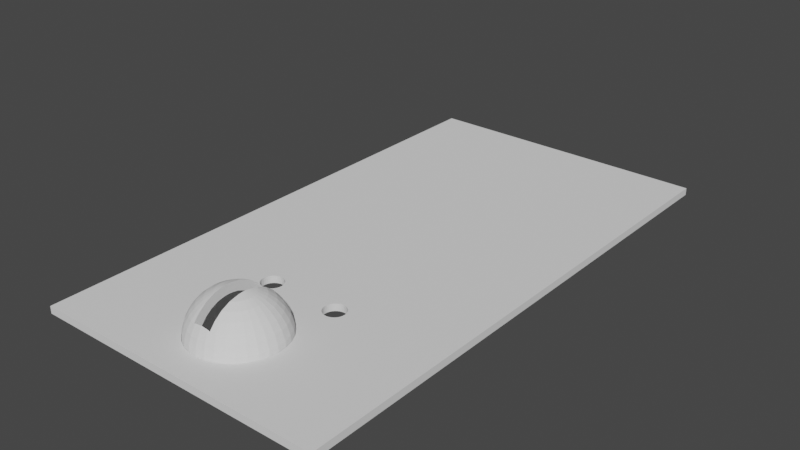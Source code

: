 # Source: panel_sphere.blend  (saved by Blender 3.1.7; exported with 4.5.12 LTS)
import bpy
from mathutils import Matrix  # noqa: F401  (used for matrix-valued properties, if any)

bpy.ops.wm.read_factory_settings(use_empty=True)
scene = bpy.context.scene
scene.name = 'Scene'

# ---- collections
col_collection = bpy.data.collections.new('Collection'); scene.collection.children.link(col_collection)

# ---- world
world_world = bpy.data.worlds.new('World'); scene.world = world_world
world_world.use_nodes = True; world_world.node_tree.nodes.clear()
_N = world_world.node_tree.nodes; _L = world_world.node_tree.links
n0 = _N.new('ShaderNodeOutputWorld'); n0.name = 'World Output'; n0.location = (300, 300)
n1 = _N.new('ShaderNodeBackground'); n1.name = 'Background'; n1.location = (10, 300)
n1.inputs[0].default_value = (0.05088, 0.05088, 0.05088, 1.0)
_L.new(n1.outputs[0], n0.inputs[0])
n0.is_active_output = True
world_world.color = (0.05088, 0.05088, 0.05088)
world_world.use_sun_shadow = False
world_world.sun_shadow_jitter_overblur = 0.0

# ---- meshes
me_sphere_001 = bpy.data.meshes.new('Sphere.001')
me_sphere_001.from_pydata([(-0.2, -0.8, 0.4), (-0.2, 0.8, 0.4), (0.2, -0.8, 0.4), (0.2, 0.8, 0.4), (0.0, 0.8315, 0.5556), (0.0, 0.9239, 0.3827), (0.0, 0.7391, 0.3061), (0.0, 0.7846, 0.1561), (0.0, 0.9808, 0.1951), (0.1622, 0.8155, 0.5556), (0.1802, 0.9061, 0.3827), (0.1442, 0.7249, 0.3061), (0.1531, 0.7696, 0.1561), (0.1913, 0.9619, 0.1951), (0.2126, 0.5133, 0.8315), (0.2165, 0.5226, 0.5657), (0.2706, 0.6533, 0.7071), (0.2546, 0.6145, 0.4445), (0.3182, 0.7682, 0.5556), (0.2828, 0.6828, 0.3061), (0.3536, 0.8536, 0.3827), (0.3753, 0.9061, 0.1951), (0.3003, 0.7249, 0.1561), (0.2126, 0.3182, 0.9239), (0.3087, 0.4619, 0.8315), (0.2469, 0.3696, 0.6652), (0.3143, 0.4703, 0.5657), (0.3928, 0.5879, 0.7071), (0.3696, 0.5531, 0.4445), (0.4619, 0.6913, 0.5556), (0.5133, 0.7682, 0.3827), (0.4106, 0.6145, 0.3061), (0.5449, 0.8155, 0.1951), (0.4359, 0.6524, 0.1561), (0.2165, 0.2165, 0.7391), (0.2706, 0.2706, 0.9239), (0.3928, 0.3928, 0.8315), (0.3143, 0.3143, 0.6652), (0.4, 0.4, 0.5657), (0.5, 0.5, 0.7071), (0.4703, 0.4703, 0.4445), (0.5879, 0.5879, 0.5556), (0.5226, 0.5226, 0.3061), (0.6533, 0.6533, 0.3827), (0.5548, 0.5548, 0.1561), (0.6935, 0.6935, 0.1951), (0.2546, 0.1701, 0.7391), (0.3182, 0.2126, 0.9239), (0.3696, 0.2469, 0.6652), (0.4619, 0.3087, 0.8315), (0.4703, 0.3143, 0.5657), (0.5879, 0.3928, 0.7071), (0.6913, 0.4619, 0.5556), (0.5531, 0.3696, 0.4445), (0.6145, 0.4106, 0.3061), (0.7682, 0.5133, 0.3827), (0.6524, 0.4359, 0.1561), (0.8155, 0.5449, 0.1951), (0.3536, 0.1464, 0.9239), (0.2828, 0.1172, 0.7391), (0.4106, 0.1701, 0.6652), (0.5133, 0.2126, 0.8315), (0.6533, 0.2706, 0.7071), (0.5226, 0.2165, 0.5657), (0.7682, 0.3182, 0.5556), (0.6145, 0.2546, 0.4445), (0.6828, 0.2828, 0.3061), (0.8536, 0.3536, 0.3827), (0.7249, 0.3003, 0.1561), (0.9061, 0.3753, 0.1951), (0.3753, 0.07466, 0.9239), (0.3003, 0.05973, 0.7391), (0.5449, 0.1084, 0.8315), (0.4359, 0.08671, 0.6652), (0.6935, 0.1379, 0.7071), (0.5548, 0.1104, 0.5657), (0.6524, 0.1298, 0.4445), (0.8155, 0.1622, 0.5556), (0.7249, 0.1442, 0.3061), (0.9061, 0.1802, 0.3827), (0.7696, 0.1531, 0.1561), (0.9619, 0.1913, 0.1951), (0.3061, -9.671e-08, 0.7391), (0.3827, -1.209e-07, 0.9239), (0.4445, -9.075e-08, 0.6652), (0.5556, -1.134e-07, 0.8315), (0.5657, -3.711e-08, 0.5657), (0.7071, -4.638e-08, 0.7071), (0.6652, -7.287e-08, 0.4445), (0.8315, -9.109e-08, 0.5556), (0.7391, -1.326e-08, 0.3061), (0.9239, -1.658e-08, 0.3827), (0.7846, -7.287e-08, 0.1561), (0.9808, -9.109e-08, 0.1951), (1.0, -1.656e-07, -4.371e-08), (0.3753, -0.07466, 0.9239), (0.3003, -0.05973, 0.7391), (0.5449, -0.1084, 0.8315), (0.4359, -0.08671, 0.6652), (0.6935, -0.1379, 0.7071), (0.5548, -0.1104, 0.5657), (0.6524, -0.1298, 0.4445), (0.8155, -0.1622, 0.5556), (0.7249, -0.1442, 0.3061), (0.9061, -0.1802, 0.3827), (0.7696, -0.1531, 0.1561), (0.9619, -0.1913, 0.1951), (0.2828, -0.1172, 0.7391), (0.3536, -0.1464, 0.9239), (0.4106, -0.1701, 0.6652), (0.5133, -0.2126, 0.8315), (0.5226, -0.2165, 0.5657), (0.6533, -0.2706, 0.7071), (0.6145, -0.2546, 0.4445), (0.7682, -0.3182, 0.5556), (0.8536, -0.3536, 0.3827), (0.6828, -0.2828, 0.3061), (0.7249, -0.3003, 0.1561), (0.9061, -0.3753, 0.1951), (0.2546, -0.1701, 0.7391), (0.3182, -0.2126, 0.9239), (0.3696, -0.2469, 0.6652), (0.4619, -0.3087, 0.8315), (0.4703, -0.3143, 0.5657), (0.5879, -0.3928, 0.7071), (0.6913, -0.4619, 0.5556), (0.5531, -0.3696, 0.4445), (0.7682, -0.5133, 0.3827), (0.6145, -0.4106, 0.3061), (0.6524, -0.4359, 0.1561), (0.8155, -0.5449, 0.1951), (0.2165, -0.2165, 0.7391), (0.2706, -0.2706, 0.9239), (0.3143, -0.3143, 0.6652), (0.3928, -0.3928, 0.8315), (0.5, -0.5, 0.7071), (0.4, -0.4, 0.5657), (0.5879, -0.5879, 0.5556), (0.4703, -0.4703, 0.4445), (0.6533, -0.6533, 0.3827), (0.5226, -0.5226, 0.3061), (0.6935, -0.6935, 0.1951), (0.5548, -0.5548, 0.1561), (0.2126, -0.3182, 0.9239), (0.3087, -0.4619, 0.8315), (0.2469, -0.3696, 0.6652), (0.3143, -0.4703, 0.5657), (0.3928, -0.5879, 0.7071), (0.4619, -0.6913, 0.5556), (0.3696, -0.5531, 0.4445), (0.5133, -0.7682, 0.3827), (0.4106, -0.6145, 0.3061), (0.4359, -0.6524, 0.1561), (0.5449, -0.8155, 0.1951), (0.2126, -0.5133, 0.8315), (0.2165, -0.5226, 0.5657), (0.2706, -0.6533, 0.7071), (0.3182, -0.7682, 0.5556), (0.2546, -0.6145, 0.4445), (0.3536, -0.8536, 0.3827), (0.2828, -0.6828, 0.3061), (0.3753, -0.9061, 0.1951), (0.3003, -0.7249, 0.1561), (0.1622, -0.8155, 0.5556), (0.1442, -0.7249, 0.3061), (0.1802, -0.9061, 0.3827), (0.1531, -0.7696, 0.1561), (0.1913, -0.9619, 0.1951), (-1.275e-08, -0.8315, 0.5556), (1.364e-08, -0.7391, 0.3061), (1.706e-08, -0.9239, 0.3827), (-7.235e-08, -0.9808, 0.1951), (-5.788e-08, -0.7846, 0.1561), (-2.661e-07, -1.0, -4.371e-08), (-0.1622, -0.8155, 0.5556), (-0.1442, -0.7249, 0.3061), (-0.1802, -0.9061, 0.3827), (-0.1531, -0.7696, 0.1561), (-0.1913, -0.9619, 0.1951), (-0.2126, -0.5133, 0.8315), (-0.2706, -0.6533, 0.7071), (-0.2165, -0.5226, 0.5657), (-0.3182, -0.7682, 0.5556), (-0.2546, -0.6145, 0.4445), (-0.3536, -0.8536, 0.3827), (-0.2828, -0.6828, 0.3061), (-0.3003, -0.7249, 0.1561), (-0.3753, -0.9061, 0.1951), (-0.2126, -0.3182, 0.9239), (-0.3087, -0.4619, 0.8315), (-0.2469, -0.3696, 0.6652), (-0.3143, -0.4703, 0.5657), (-0.3928, -0.5879, 0.7071), (-0.4619, -0.6913, 0.5556), (-0.3696, -0.5531, 0.4445), (-0.4106, -0.6145, 0.3061), (-0.5133, -0.7682, 0.3827), (-0.4359, -0.6524, 0.1561), (-0.5449, -0.8155, 0.1951), (-0.2706, -0.2706, 0.9239), (-0.2165, -0.2165, 0.7391), (-0.3928, -0.3928, 0.8315), (-0.3143, -0.3143, 0.6652), (-0.5, -0.5, 0.7071), (-0.4, -0.4, 0.5657), (-0.4703, -0.4703, 0.4445), (-0.5879, -0.5879, 0.5556), (-0.5226, -0.5226, 0.3061), (-0.6533, -0.6533, 0.3827), (-0.5548, -0.5548, 0.1561), (-0.6935, -0.6935, 0.1951), (-0.3182, -0.2126, 0.9239), (-0.2546, -0.1701, 0.7391), (-0.4619, -0.3087, 0.8315), (-0.3696, -0.2469, 0.6652), (-0.4703, -0.3143, 0.5657), (-0.5879, -0.3928, 0.7071), (-0.5531, -0.3696, 0.4445), (-0.6913, -0.4619, 0.5556), (-0.6145, -0.4106, 0.3061), (-0.7682, -0.5133, 0.3827), (-0.6524, -0.4359, 0.1561), (-0.8155, -0.5449, 0.1951), (-0.3536, -0.1464, 0.9239), (-0.2828, -0.1172, 0.7391), (-0.5133, -0.2126, 0.8315), (-0.4106, -0.1701, 0.6652), (-0.5226, -0.2165, 0.5657), (-0.6533, -0.2706, 0.7071), (-0.6145, -0.2546, 0.4445), (-0.7682, -0.3182, 0.5556), (-0.6828, -0.2828, 0.3061), (-0.8536, -0.3536, 0.3827), (-0.9061, -0.3753, 0.1951), (-0.7249, -0.3003, 0.1561), (-0.3003, -0.05973, 0.7391), (-0.3753, -0.07466, 0.9239), (-0.4359, -0.08671, 0.6652), (-0.5449, -0.1084, 0.8315), (-0.6935, -0.1379, 0.7071), (-0.5548, -0.1104, 0.5657), (-0.6524, -0.1298, 0.4445), (-0.8155, -0.1622, 0.5556), (-0.7249, -0.1442, 0.3061), (-0.9061, -0.1802, 0.3827), (-0.9619, -0.1913, 0.1951), (-0.7696, -0.1531, 0.1561), (-0.3061, -3.711e-08, 0.7391), (-0.3827, -4.638e-08, 0.9239), (-0.4445, 4.617e-09, 0.6652), (-0.5556, 5.771e-09, 0.8315), (-0.5657, -7.287e-08, 0.5657), (-0.7071, -9.109e-08, 0.7071), (-0.6652, -3.711e-08, 0.4445), (-0.8315, -4.638e-08, 0.5556), (-0.7391, -1.344e-09, 0.3061), (-0.9239, -1.68e-09, 0.3827), (-0.7846, 5.826e-08, 0.1561), (-0.9808, 7.283e-08, 0.1951), (-0.3753, 0.07466, 0.9239), (-0.3003, 0.05973, 0.7391), (-0.4359, 0.08671, 0.6652), (-0.5449, 0.1084, 0.8315), (-0.6935, 0.1379, 0.7071), (-0.5548, 0.1104, 0.5657), (-0.6524, 0.1298, 0.4445), (-0.8155, 0.1622, 0.5556), (-0.9061, 0.1802, 0.3827), (-0.7249, 0.1442, 0.3061), (-0.7696, 0.1531, 0.1561), (-0.9619, 0.1913, 0.1951), (-0.3536, 0.1464, 0.9239), (-0.2828, 0.1172, 0.7391), (-0.4106, 0.1701, 0.6652), (-0.5133, 0.2126, 0.8315), (-0.6533, 0.2706, 0.7071), (-0.5226, 0.2165, 0.5657), (-0.7682, 0.3182, 0.5556), (-0.6145, 0.2546, 0.4445), (-0.6828, 0.2828, 0.3061), (-0.8536, 0.3536, 0.3827), (-0.7249, 0.3003, 0.1561), (-0.9061, 0.3753, 0.1951), (-0.3182, 0.2126, 0.9239), (-0.2546, 0.1701, 0.7391), (-0.4619, 0.3087, 0.8315), (-0.3696, 0.2469, 0.6652), (-0.5879, 0.3928, 0.7071), (-0.4703, 0.3143, 0.5657), (-0.5531, 0.3696, 0.4445), (-0.6913, 0.4619, 0.5556), (-0.7682, 0.5133, 0.3827), (-0.6145, 0.4106, 0.3061), (-0.6524, 0.4359, 0.1561), (-0.8155, 0.5449, 0.1951), (-0.2706, 0.2706, 0.9239), (-0.2165, 0.2165, 0.7391), (-0.3928, 0.3928, 0.8315), (-0.3143, 0.3143, 0.6652), (-0.5, 0.5, 0.7071), (-0.4, 0.4, 0.5657), (-0.4703, 0.4703, 0.4445), (-0.5879, 0.5879, 0.5556), (-0.5226, 0.5226, 0.3061), (-0.6533, 0.6533, 0.3827), (-0.5548, 0.5548, 0.1561), (-0.6935, 0.6935, 0.1951), (-0.2126, 0.3182, 0.9239), (-0.2469, 0.3696, 0.6652), (-0.3087, 0.4619, 0.8315), (-0.3143, 0.4703, 0.5657), (-0.3928, 0.5879, 0.7071), (-0.3696, 0.5531, 0.4445), (-0.4619, 0.6913, 0.5556), (-0.4106, 0.6145, 0.3061), (-0.5133, 0.7682, 0.3827), (-0.5449, 0.8155, 0.1951), (-0.4359, 0.6524, 0.1561), (-0.2126, 0.5133, 0.8315), (-0.2706, 0.6533, 0.7071), (-0.2165, 0.5226, 0.5657), (-0.2546, 0.6145, 0.4445), (-0.3182, 0.7682, 0.5556), (-0.2828, 0.6828, 0.3061), (-0.3536, 0.8536, 0.3827), (-0.3753, 0.9061, 0.1951), (-0.3003, 0.7249, 0.1561), (-0.1622, 0.8155, 0.5556), (-0.1802, 0.9061, 0.3827), (-0.1442, 0.7249, 0.3061), (-0.1531, 0.7696, 0.1561), (-0.1913, 0.9619, 0.1951), (5.386e-07, 1.0, 0.0), (-2.661e-07, -1.0, -3.675e-06), (-0.6652, 0.4445, 0.0), (-3.897e-06, -1.0, -4.371e-08), (0.1561, 0.7846, 0.0), (-0.9808, 0.1951, 0.0), (-0.4445, -0.6652, 0.0), (0.1951, 0.9808, 0.0), (0.6652, -0.4445, 0.0), (1.0, -2.543e-06, 0.0), (1.0, -2.586e-06, -4.371e-08), (0.9808, -0.1951, 0.0), (-0.7391, 0.3061, 0.0), (-0.9239, 0.3827, 0.0), (-0.1951, -0.9808, 0.0), (-0.3061, -0.7391, 0.0), (0.7391, -0.3061, 0.0), (0.4445, 0.6652, 0.0), (-0.3827, -0.9239, 0.0), (-0.5657, 0.5657, 0.0), (0.3061, 0.7391, 0.0), (0.9239, -0.3827, 0.0), (0.3827, 0.9239, 0.0), (0.5657, -0.5657, 0.0), (-0.5657, -0.5657, 0.0), (-0.8315, 0.5556, 0.0), (0.5657, 0.5657, 0.0), (-0.5556, -0.8315, 0.0), (-0.4445, 0.6652, 0.0), (0.8315, -0.5556, 0.0), (0.4445, -0.6652, 0.0), (0.5556, 0.8315, 0.0), (-0.6652, -0.4445, 0.0), (-0.7071, 0.7071, 0.0), (0.6652, 0.4445, 0.0), (-0.3061, 0.7391, 0.0), (0.3061, -0.7391, 0.0), (0.7071, -0.7071, 0.0), (0.7071, 0.7071, 0.0), (-0.7071, -0.7071, 0.0), (-0.5556, 0.8315, 0.0), (-0.7391, -0.3061, 0.0), (0.7391, 0.3061, 0.0), (-0.1561, 0.7846, 0.0), (0.1561, -0.7846, 0.0), (-0.8315, -0.5556, 0.0), (-0.7846, -0.1561, 0.0), (0.5556, -0.8315, 0.0), (-0.3827, 0.9239, 0.0), (0.8315, 0.5556, 0.0), (0.7846, 0.1561, 0.0), (4.309e-07, 0.8, 0.0), (-2.129e-07, -0.8, 0.0), (-0.8, 3.086e-07, 0.0), (0.3827, -0.9239, 0.0), (-0.1951, 0.9808, 0.0), (0.9239, 0.3827, 0.0), (-0.9239, -0.3827, 0.0), (0.8, -1.325e-07, 0.0), (-0.1561, -0.7846, 0.0), (-0.7846, 0.1561, 0.0), (-0.9808, -0.1951, 0.0), (0.1951, -0.9808, 0.0), (1.0, -1.656e-07, -2.464e-06), (0.9808, 0.1951, 0.0), (1.0, 2.211e-06, 0.0), (1.0, 2.255e-06, -4.371e-08), (0.8, -1.668e-07, 0.0), (0.7846, -0.1561, 0.0), (-3.853e-06, -1.0, 0.0), (-1.0, 3.858e-07, 0.0), (3.321e-06, -1.0, 0.0), (3.365e-06, -1.0, -4.371e-08), (0.0, 0.8, 0.5939), (0.2, 0.5276, 0.5657), (-0.2, -0.2993, 0.7103), (-0.2, -0.4828, 0.8491), (-0.2, -0.5171, 0.8315), (-0.2, -0.3946, 0.6652), (0.1591, 0.8, 0.5748), (-0.2, -0.4828, 0.601), (0.2, 0.6311, 0.4445), (0.2, 0.6558, 0.4), (0.1344, 0.6757, 0.4), (0.2, 0.5171, 0.8315), (0.2, 0.4828, 0.8491), (-0.2, -0.2, 0.7462), (-0.2, -0.6747, 0.7071), (-0.2, -0.23, 0.7391), (0.2, 0.3946, 0.6652), (0.2, 0.2993, 0.7103), (0.2, 0.4828, 0.601), (-0.1591, -0.8, 0.5748), (0.2, 0.6747, 0.7071), (-0.2, -0.1336, 0.759), (0.2, 0.23, 0.7391), (0.2, 0.2, 0.7462), (-0.2, -0.8, 0.5603), (-0.2, -0.08284, 0.7663), (0.2, 0.8, 0.5603), (0.2, 0.1336, 0.759), (-0.2, -0.2993, 0.9308), (-0.2, -0.3249, 0.9239), (-0.2, -0.03978, 0.7701), (0.2, 0.3249, 0.9239), (0.2, 0.2993, 0.9308), (0.2, 0.08284, 0.7663), (-0.2, -0.2, 0.9542), (-0.2, -5.186e-08, 0.7713), (0.2, 0.03978, 0.7701), (0.2, 0.2, 0.9542), (-0.2, -0.1336, 0.967), (-0.2, 0.03978, 0.7701), (0.2, -6.72e-08, 0.7713), (0.2, 0.1336, 0.967), (-0.2, -0.08284, 0.9743), (-0.2, 0.08284, 0.7663), (0.2, -0.03978, 0.7701), (0.2, 0.08284, 0.9743), (-0.2, -0.03978, 0.9781), (-0.2, 0.1336, 0.759), (0.2, -0.08284, 0.7663), (0.2, 0.03978, 0.9781), (-0.2, -7.178e-08, 0.9793), (-0.2, 0.2, 0.7462), (0.2, -0.1336, 0.759), (0.2, -7.01e-08, 0.9793), (-0.2, 0.03978, 0.9781), (-0.2, 0.23, 0.7391), (0.2, -0.2, 0.7462), (0.2, -0.03978, 0.9781), (-0.2, 0.08284, 0.9743), (-0.2, 0.2993, 0.7103), (0.2, -0.2993, 0.7103), (0.2, -0.08284, 0.9743), (0.2, -0.23, 0.7391), (-0.2, 0.1336, 0.967), (-0.2, 0.4828, 0.601), (-0.2, 0.3946, 0.6652), (0.2, -0.1336, 0.967), (-0.2, 0.2, 0.9542), (0.2, -0.3946, 0.6652), (0.2, -0.2, 0.9542), (-0.2, 0.2993, 0.9308), (-0.2, 0.5276, 0.5657), (0.2, -0.4828, 0.601), (0.2, -0.2993, 0.9308), (-0.2, 0.6311, 0.4445), (-0.2, 0.3249, 0.9239), (0.2, -0.5276, 0.5657), (0.2, -0.3249, 0.9239), (-0.2, 0.4828, 0.8491), (0.2, -0.6311, 0.4445), (-0.1344, 0.6757, 0.4), (0.2, -0.4828, 0.8491), (-0.2, 0.6558, 0.4), (-0.2, 0.5171, 0.8315), (0.0, 0.6889, 0.4), (0.1344, -0.6757, 0.4), (0.2, -0.5171, 0.8315), (0.2, -0.6558, 0.4), (-0.2, 0.6747, 0.7071), (-2.534e-09, -0.6889, 0.4), (0.2, -0.6747, 0.7071), (-0.2, 0.8, 0.5603), (-0.1591, 0.8, 0.5748), (-0.1344, -0.6757, 0.4), (0.2, -0.8, 0.5603), (0.1591, -0.8, 0.5748), (-0.2, -0.5276, 0.5657), (-0.2, -0.6311, 0.4445), (2.336e-09, -0.8, 0.5939), (-0.2, -0.6558, 0.4)], [], [(9, 4, 405, 411), (5, 4, 9, 10), (8, 5, 10, 13), (8, 13, 339, 332), (416, 417, 14), (416, 14, 16, 425), (16, 18, 9, 411, 431, 425), (10, 9, 18, 20), (13, 10, 20, 21), (13, 21, 354, 339), (21, 20, 30, 32), (21, 32, 363, 354), (436, 437, 23), (23, 24, 14, 417, 436), (16, 14, 24, 27), (18, 16, 27, 29), (20, 18, 29, 30), (27, 24, 36, 39), (29, 27, 39, 41), (30, 29, 41, 43), (32, 30, 43, 45), (32, 45, 370, 363), (442, 35, 23, 437), (24, 23, 35, 36), (370, 45, 57, 381), (47, 35, 442, 446), (36, 35, 47, 49), (39, 36, 49, 51), (41, 39, 51, 52), (43, 41, 52, 55), (45, 43, 55, 57), (51, 49, 61, 62), (52, 51, 62, 64), (55, 52, 64, 67), (57, 55, 67, 69), (381, 57, 69, 388), (58, 47, 446, 450), (49, 47, 58, 61), (388, 69, 81, 396), (70, 58, 450, 454), (61, 58, 70, 72), (62, 61, 72, 74), (64, 62, 74, 77), (67, 64, 77, 79), (69, 67, 79, 81), (77, 74, 87, 89), (79, 77, 89, 91), (81, 79, 91, 93), (397, 396, 81, 93, 94, 398), (94, 395, 398), (83, 70, 454, 458), (72, 70, 83, 85), (74, 72, 85, 87), (395, 94, 342), (95, 83, 458, 462), (85, 83, 95, 97), (87, 85, 97, 99), (89, 87, 99, 102), (91, 89, 102, 104), (93, 91, 104, 106), (94, 93, 106, 343, 341, 342), (104, 102, 114, 115), (106, 104, 115, 118), (343, 106, 118, 353), (108, 95, 462, 466), (97, 95, 108, 110), (99, 97, 110, 112), (102, 99, 112, 114), (120, 108, 466, 471), (110, 108, 120, 122), (112, 110, 122, 124), (114, 112, 124, 125), (115, 114, 125, 127), (118, 115, 127, 130), (353, 118, 130, 361), (127, 125, 137, 139), (130, 127, 139, 141), (361, 130, 141, 369), (132, 120, 471, 474), (122, 120, 132, 134), (124, 122, 134, 135), (125, 124, 135, 137), (134, 132, 143, 144), (135, 134, 144, 147), (137, 135, 147, 148), (139, 137, 148, 150), (141, 139, 150, 153), (369, 141, 153, 379), (143, 132, 474, 478), (153, 150, 159, 161), (379, 153, 161, 386), (482, 143, 478), (154, 144, 143, 482, 486), (147, 144, 154, 156), (148, 147, 156, 157), (150, 148, 157, 159), (491, 154, 486), (495, 156, 154, 491), (500, 163, 157, 156, 495, 499), (159, 157, 163, 165), (161, 159, 165, 167), (386, 161, 167, 394), (167, 165, 170, 171), (403, 394, 167, 171, 173, 404), (173, 333, 404), (503, 168, 163, 500), (165, 163, 168, 170), (424, 174, 168, 503), (170, 168, 174, 176), (171, 170, 176, 178), (173, 171, 178, 346, 401, 335), (333, 173, 335), (346, 178, 187, 350), (179, 409, 408), (179, 180, 419, 409), (180, 182, 174, 424, 429, 419), (176, 174, 182, 184), (178, 176, 184, 187), (182, 180, 192, 193), (184, 182, 193, 196), (187, 184, 196, 198), (350, 187, 198, 359), (188, 434, 433), (408, 434, 188, 189, 179), (180, 179, 189, 192), (439, 199, 188, 433), (189, 188, 199, 201), (192, 189, 201, 203), (193, 192, 203, 206), (196, 193, 206, 208), (198, 196, 208, 210), (359, 198, 210, 371), (206, 203, 216, 218), (208, 206, 218, 220), (210, 208, 220, 222), (371, 210, 222, 377), (443, 211, 199, 439), (201, 199, 211, 213), (203, 201, 213, 216), (447, 223, 211, 443), (213, 211, 223, 225), (216, 213, 225, 228), (218, 216, 228, 230), (220, 218, 230, 232), (222, 220, 232, 233), (377, 222, 233, 389), (232, 230, 242, 244), (233, 232, 244, 245), (389, 233, 245, 393), (451, 236, 223, 447), (225, 223, 236, 238), (228, 225, 238, 239), (230, 228, 239, 242), (455, 248, 236, 451), (238, 236, 248, 250), (239, 238, 250, 252), (242, 239, 252, 254), (244, 242, 254, 256), (245, 244, 256, 258), (393, 245, 258, 402), (256, 254, 266, 267), (258, 256, 267, 270), (258, 270, 337, 402), (459, 259, 248, 455), (250, 248, 259, 262), (252, 250, 262, 263), (254, 252, 263, 266), (262, 259, 271, 274), (263, 262, 274, 275), (266, 263, 275, 277), (267, 266, 277, 280), (270, 267, 280, 282), (270, 282, 345, 337), (271, 259, 459, 463), (282, 280, 291, 294), (282, 294, 357, 345), (283, 271, 463, 468), (274, 271, 283, 285), (275, 274, 285, 287), (277, 275, 287, 290), (280, 277, 290, 291), (287, 285, 297, 299), (290, 287, 299, 302), (291, 290, 302, 304), (294, 291, 304, 306), (294, 306, 365, 357), (295, 283, 468, 472), (285, 283, 295, 297), (365, 306, 316, 372), (307, 295, 472, 475), (297, 295, 307, 309), (299, 297, 309, 311), (302, 299, 311, 313), (304, 302, 313, 315), (306, 304, 315, 316), (311, 309, 318, 319), (313, 311, 319, 322), (315, 313, 322, 324), (316, 315, 324, 325), (372, 316, 325, 380), (307, 475, 480), (318, 309, 307, 480, 483), (380, 325, 331, 387), (318, 483, 488), (319, 318, 488, 493), (327, 322, 319, 493, 496, 497), (324, 322, 327, 328), (325, 324, 328, 331), (4, 327, 497, 405), (328, 327, 4, 5), (331, 328, 5, 8), (387, 331, 8, 332), (489, 6, 11, 415), (7, 12, 11, 6), (336, 12, 7, 383), (406, 15, 423), (17, 15, 406, 413), (415, 11, 19, 17, 413, 414), (12, 22, 19, 11), (352, 22, 12, 336), (22, 33, 31, 19), (349, 33, 22, 352), (421, 25, 422), (15, 26, 25, 421, 423), (15, 17, 28, 26), (19, 31, 28, 17), (26, 38, 37, 25), (28, 40, 38, 26), (28, 31, 42, 40), (33, 44, 42, 31), (358, 44, 33, 349), (427, 34, 428), (422, 25, 37, 34, 427), (56, 44, 358, 366), (428, 34, 46, 432), (37, 48, 46, 34), (38, 50, 48, 37), (40, 53, 50, 38), (42, 54, 53, 40), (44, 56, 54, 42), (50, 63, 60, 48), (53, 65, 63, 50), (54, 66, 65, 53), (56, 68, 66, 54), (68, 56, 366, 374), (432, 46, 59, 438), (48, 60, 59, 46), (80, 68, 374, 382), (438, 59, 71, 441), (60, 73, 71, 59), (63, 75, 73, 60), (65, 76, 75, 63), (66, 78, 76, 65), (68, 80, 78, 66), (76, 88, 86, 75), (78, 90, 88, 76), (80, 92, 90, 78), (390, 92, 80, 382), (441, 71, 82, 445), (73, 84, 82, 71), (75, 86, 84, 73), (445, 82, 96, 449), (84, 98, 96, 82), (86, 100, 98, 84), (88, 101, 100, 86), (90, 103, 101, 88), (92, 105, 103, 90), (105, 92, 390, 399, 400), (103, 116, 113, 101), (105, 117, 116, 103), (348, 117, 105, 400), (449, 96, 107, 453), (98, 109, 107, 96), (100, 111, 109, 98), (101, 113, 111, 100), (453, 107, 119, 457), (109, 121, 119, 107), (111, 123, 121, 109), (123, 111, 113, 126), (116, 128, 126, 113), (117, 129, 128, 116), (340, 129, 117, 348), (138, 126, 128, 140), (129, 142, 140, 128), (355, 142, 129, 340), (457, 119, 131, 461), (121, 133, 131, 119), (123, 136, 133, 121), (123, 126, 138, 136), (131, 133, 145, 465, 467), (136, 146, 145, 133), (138, 149, 146, 136), (140, 151, 149, 138), (142, 152, 151, 140), (152, 142, 355, 362), (461, 131, 467), (152, 162, 160, 151), (162, 152, 362, 368), (465, 145, 473), (145, 146, 155, 477, 473), (149, 158, 155, 146), (151, 160, 158, 149), (477, 155, 481), (155, 158, 484, 481), (158, 160, 164, 490, 492, 484), (162, 166, 164, 160), (166, 162, 368, 376), (166, 172, 169, 164), (384, 172, 166, 376), (164, 169, 494, 490), (169, 175, 498, 494), (172, 177, 175, 169), (391, 177, 172, 384), (347, 186, 177, 391), (181, 412, 501), (502, 183, 181, 501), (175, 185, 183, 502, 504, 498), (177, 186, 185, 175), (191, 181, 183, 194), (185, 195, 194, 183), (186, 197, 195, 185), (338, 197, 186, 347), (190, 407, 410), (190, 410, 412, 181, 191), (200, 418, 420), (200, 420, 407, 190, 202), (191, 204, 202, 190), (204, 191, 194, 205), (205, 194, 195, 207), (197, 209, 207, 195), (356, 209, 197, 338), (205, 217, 215, 204), (207, 219, 217, 205), (209, 221, 219, 207), (364, 221, 209, 356), (200, 212, 426, 418), (202, 214, 212, 200), (204, 215, 214, 202), (212, 224, 430, 426), (214, 226, 224, 212), (215, 227, 226, 214), (217, 229, 227, 215), (219, 231, 229, 217), (221, 234, 231, 219), (373, 234, 221, 364), (231, 243, 241, 229), (234, 246, 243, 231), (378, 246, 234, 373), (224, 235, 435, 430), (226, 237, 235, 224), (227, 240, 237, 226), (229, 241, 240, 227), (235, 247, 440, 435), (237, 249, 247, 235), (240, 251, 249, 237), (241, 253, 251, 240), (243, 255, 253, 241), (246, 257, 255, 243), (385, 257, 246, 378), (255, 268, 265, 253), (257, 269, 268, 255), (392, 269, 257, 385), (247, 260, 444, 440), (249, 261, 260, 247), (251, 264, 261, 249), (253, 265, 264, 251), (261, 273, 272, 260), (264, 276, 273, 261), (265, 278, 276, 264), (268, 279, 278, 265), (269, 281, 279, 268), (344, 281, 269, 392), (260, 272, 448, 444), (281, 293, 292, 279), (334, 293, 281, 344), (272, 284, 452, 448), (273, 286, 284, 272), (276, 288, 286, 273), (276, 278, 289, 288), (279, 292, 289, 278), (288, 300, 298, 286), (289, 301, 300, 288), (289, 292, 303, 301), (293, 305, 303, 292), (351, 305, 293, 334), (284, 296, 456, 452), (286, 298, 296, 284), (360, 317, 305, 351), (296, 460, 456), (460, 296, 298, 308, 464), (300, 310, 308, 298), (301, 312, 310, 300), (303, 314, 312, 301), (305, 317, 314, 303), (470, 308, 310, 320, 469), (312, 321, 320, 310), (314, 323, 321, 312), (317, 326, 323, 314), (367, 326, 317, 360), (308, 470, 464), (375, 330, 326, 367), (320, 476, 469), (476, 320, 321, 479), (321, 323, 329, 485, 487, 479), (326, 330, 329, 323), (485, 329, 6, 489), (330, 7, 6, 329), (383, 7, 330, 375), (398, 395, 342, 341, 397), (403, 404, 333, 335, 401), (380, 387, 332, 339, 354, 363, 370, 381, 388, 396, 397, 390, 382, 374, 366, 358, 349, 352, 336, 383, 375, 367, 360, 351, 334, 344, 392, 385, 378, 373, 364, 356, 338, 347, 391, 384, 376, 368, 362, 355, 340, 348, 400, 399, 341, 343, 353, 361, 369, 379, 386, 394, 403, 401, 346, 350, 359, 371, 377, 389, 393, 402, 337, 345, 357, 365, 372), (341, 399, 390, 397), (479, 487, 1, 496, 493, 488, 483, 480, 475, 472, 468, 463, 459, 455, 451, 447, 443, 439, 433, 434, 408, 409, 419, 429, 0, 504, 502, 501, 412, 410, 407, 420, 418, 426, 430, 435, 440, 444, 448, 452, 456, 460, 464, 470, 469, 476), (496, 1, 3, 431, 411, 405, 497), (492, 2, 499, 495, 491, 486, 482, 478, 474, 471, 466, 462, 458, 454, 450, 446, 442, 437, 436, 417, 416, 425, 431, 3, 414, 413, 406, 423, 421, 422, 427, 428, 432, 438, 441, 445, 449, 453, 457, 461, 467, 465, 473, 477, 481, 484), (2, 0, 429, 424, 503, 500, 499), (414, 3, 1, 487, 485, 489, 415), (504, 0, 2, 492, 490, 494, 498)])
_uv = me_sphere_001.uv_layers.new(name='UVMap')
_uv.uv.foreach_set('vector', [0.7188, 0.6875, 0.75, 0.6875, 0.75, 0.7033, 0.7188, 0.6954, 0.75, 0.625, 0.75, 0.6875, 0.7188, 0.6875, 0.7188, 0.625, 0.75, 0.5625, 0.75, 0.625, 0.7188, 0.625, 0.7188, 0.5625, 0.75, 0.5625, 0.7188, 0.5625, 0.7188, 0.5, 0.75, 0.5, 0.6913, 0.8125, 0.6875, 0.8244, 0.6875, 0.8125, 0.6913, 0.8125, 0.6875, 0.8125, 0.6875, 0.75, 0.7041, 0.75, 0.6875, 0.75, 0.6875, 0.6875, 0.7188, 0.6875, 0.7188, 0.6954, 0.711, 0.6894, 0.7041, 0.75, 0.7188, 0.625, 0.7188, 0.6875, 0.6875, 0.6875, 0.6875, 0.625, 0.7188, 0.5625, 0.7188, 0.625, 0.6875, 0.625, 0.6875, 0.5625, 0.7188, 0.5625, 0.6875, 0.5625, 0.6875, 0.5, 0.7188, 0.5, 0.6875, 0.5625, 0.6875, 0.625, 0.6562, 0.625, 0.6562, 0.5625, 0.6875, 0.5625, 0.6562, 0.5625, 0.6562, 0.5, 0.6875, 0.5, 0.6622, 0.875, 0.6562, 0.8826, 0.6562, 0.875, 0.6562, 0.875, 0.6562, 0.8125, 0.6875, 0.8125, 0.6875, 0.8244, 0.6622, 0.875, 0.6875, 0.75, 0.6875, 0.8125, 0.6562, 0.8125, 0.6562, 0.75, 0.6875, 0.6875, 0.6875, 0.75, 0.6562, 0.75, 0.6562, 0.6875, 0.6875, 0.625, 0.6875, 0.6875, 0.6562, 0.6875, 0.6562, 0.625, 0.6562, 0.75, 0.6562, 0.8125, 0.625, 0.8125, 0.625, 0.75, 0.6562, 0.6875, 0.6562, 0.75, 0.625, 0.75, 0.625, 0.6875, 0.6562, 0.625, 0.6562, 0.6875, 0.625, 0.6875, 0.625, 0.625, 0.6562, 0.5625, 0.6562, 0.625, 0.625, 0.625, 0.625, 0.5625, 0.6562, 0.5625, 0.625, 0.5625, 0.625, 0.5, 0.6562, 0.5, 0.625, 0.9083, 0.625, 0.875, 0.6562, 0.875, 0.6562, 0.8826, 0.6562, 0.8125, 0.6562, 0.875, 0.625, 0.875, 0.625, 0.8125, 0.625, 0.5, 0.625, 0.5625, 0.5938, 0.5625, 0.5938, 0.5, 0.5937, 0.875, 0.625, 0.875, 0.625, 0.9083, 0.5937, 0.9224, 0.625, 0.8125, 0.625, 0.875, 0.5937, 0.875, 0.5938, 0.8125, 0.625, 0.75, 0.625, 0.8125, 0.5938, 0.8125, 0.5938, 0.75, 0.625, 0.6875, 0.625, 0.75, 0.5938, 0.75, 0.5938, 0.6875, 0.625, 0.625, 0.625, 0.6875, 0.5938, 0.6875, 0.5938, 0.625, 0.625, 0.5625, 0.625, 0.625, 0.5938, 0.625, 0.5938, 0.5625, 0.5938, 0.75, 0.5938, 0.8125, 0.5625, 0.8125, 0.5625, 0.75, 0.5938, 0.6875, 0.5938, 0.75, 0.5625, 0.75, 0.5625, 0.6875, 0.5938, 0.625, 0.5938, 0.6875, 0.5625, 0.6875, 0.5625, 0.625, 0.5938, 0.5625, 0.5938, 0.625, 0.5625, 0.625, 0.5625, 0.5625, 0.5938, 0.5, 0.5938, 0.5625, 0.5625, 0.5625, 0.5625, 0.5, 0.5625, 0.875, 0.5937, 0.875, 0.5937, 0.9224, 0.5625, 0.9304, 0.5938, 0.8125, 0.5937, 0.875, 0.5625, 0.875, 0.5625, 0.8125, 0.5625, 0.5, 0.5625, 0.5625, 0.5312, 0.5625, 0.5312, 0.5, 0.5312, 0.875, 0.5625, 0.875, 0.5625, 0.9304, 0.5312, 0.9346, 0.5625, 0.8125, 0.5625, 0.875, 0.5312, 0.875, 0.5312, 0.8125, 0.5625, 0.75, 0.5625, 0.8125, 0.5312, 0.8125, 0.5312, 0.75, 0.5625, 0.6875, 0.5625, 0.75, 0.5312, 0.75, 0.5312, 0.6875, 0.5625, 0.625, 0.5625, 0.6875, 0.5312, 0.6875, 0.5312, 0.625, 0.5625, 0.5625, 0.5625, 0.625, 0.5312, 0.625, 0.5312, 0.5625, 0.5312, 0.6875, 0.5312, 0.75, 0.5, 0.75, 0.5, 0.6875, 0.5312, 0.625, 0.5312, 0.6875, 0.5, 0.6875, 0.5, 0.625, 0.5312, 0.5625, 0.5312, 0.625, 0.5, 0.625, 0.5, 0.5625, 0.5, 0.5, 0.5312, 0.5, 0.5312, 0.5625, 0.5, 0.5625, 0.5, 0.5, 0.5, 0.5, 0.5, 0.5, 0.5, 0.5, 0.5, 0.5, 0.5, 0.875, 0.5312, 0.875, 0.5312, 0.9346, 0.5, 0.9359, 0.5312, 0.8125, 0.5312, 0.875, 0.5, 0.875, 0.5, 0.8125, 0.5312, 0.75, 0.5312, 0.8125, 0.5, 0.8125, 0.5, 0.75, 0.5, 0.5, 0.5, 0.5, 0.5, 0.5, 0.4687, 0.875, 0.5, 0.875, 0.5, 0.9359, 0.4687, 0.9346, 0.5, 0.8125, 0.5, 0.875, 0.4687, 0.875, 0.4687, 0.8125, 0.5, 0.75, 0.5, 0.8125, 0.4687, 0.8125, 0.4688, 0.75, 0.5, 0.6875, 0.5, 0.75, 0.4688, 0.75, 0.4688, 0.6875, 0.5, 0.625, 0.5, 0.6875, 0.4688, 0.6875, 0.4688, 0.625, 0.5, 0.5625, 0.5, 0.625, 0.4688, 0.625, 0.4688, 0.5625, 0.5, 0.5, 0.5, 0.5625, 0.4688, 0.5625, 0.4687, 0.5, 0.5, 0.5, 0.5, 0.5, 0.4688, 0.625, 0.4688, 0.6875, 0.4375, 0.6875, 0.4375, 0.625, 0.4688, 0.5625, 0.4688, 0.625, 0.4375, 0.625, 0.4375, 0.5625, 0.4687, 0.5, 0.4688, 0.5625, 0.4375, 0.5625, 0.4375, 0.5, 0.4375, 0.875, 0.4687, 0.875, 0.4687, 0.9346, 0.4375, 0.9304, 0.4687, 0.8125, 0.4687, 0.875, 0.4375, 0.875, 0.4375, 0.8125, 0.4688, 0.75, 0.4687, 0.8125, 0.4375, 0.8125, 0.4375, 0.75, 0.4688, 0.6875, 0.4688, 0.75, 0.4375, 0.75, 0.4375, 0.6875, 0.4062, 0.875, 0.4375, 0.875, 0.4375, 0.9304, 0.4062, 0.9224, 0.4375, 0.8125, 0.4375, 0.875, 0.4062, 0.875, 0.4062, 0.8125, 0.4375, 0.75, 0.4375, 0.8125, 0.4062, 0.8125, 0.4062, 0.75, 0.4375, 0.6875, 0.4375, 0.75, 0.4062, 0.75, 0.4062, 0.6875, 0.4375, 0.625, 0.4375, 0.6875, 0.4062, 0.6875, 0.4062, 0.625, 0.4375, 0.5625, 0.4375, 0.625, 0.4062, 0.625, 0.4062, 0.5625, 0.4375, 0.5, 0.4375, 0.5625, 0.4062, 0.5625, 0.4062, 0.5, 0.4062, 0.625, 0.4062, 0.6875, 0.375, 0.6875, 0.375, 0.625, 0.4062, 0.5625, 0.4062, 0.625, 0.375, 0.625, 0.375, 0.5625, 0.4062, 0.5, 0.4062, 0.5625, 0.375, 0.5625, 0.375, 0.5, 0.375, 0.875, 0.4062, 0.875, 0.4062, 0.9224, 0.375, 0.9083, 0.4062, 0.8125, 0.4062, 0.875, 0.375, 0.875, 0.375, 0.8125, 0.4062, 0.75, 0.4062, 0.8125, 0.375, 0.8125, 0.375, 0.75, 0.4062, 0.6875, 0.4062, 0.75, 0.375, 0.75, 0.375, 0.6875, 0.375, 0.8125, 0.375, 0.875, 0.3438, 0.875, 0.3438, 0.8125, 0.375, 0.75, 0.375, 0.8125, 0.3438, 0.8125, 0.3438, 0.75, 0.375, 0.6875, 0.375, 0.75, 0.3438, 0.75, 0.3438, 0.6875, 0.375, 0.625, 0.375, 0.6875, 0.3438, 0.6875, 0.3438, 0.625, 0.375, 0.5625, 0.375, 0.625, 0.3438, 0.625, 0.3438, 0.5625, 0.375, 0.5, 0.375, 0.5625, 0.3438, 0.5625, 0.3437, 0.5, 0.3438, 0.875, 0.375, 0.875, 0.375, 0.9083, 0.3438, 0.8826, 0.3438, 0.5625, 0.3438, 0.625, 0.3125, 0.625, 0.3125, 0.5625, 0.3437, 0.5, 0.3438, 0.5625, 0.3125, 0.5625, 0.3125, 0.5, 0.3378, 0.875, 0.3438, 0.875, 0.3438, 0.8826, 0.3125, 0.8125, 0.3438, 0.8125, 0.3438, 0.875, 0.3378, 0.875, 0.3125, 0.8244, 0.3438, 0.75, 0.3438, 0.8125, 0.3125, 0.8125, 0.3125, 0.75, 0.3438, 0.6875, 0.3438, 0.75, 0.3125, 0.75, 0.3125, 0.6875, 0.3438, 0.625, 0.3438, 0.6875, 0.3125, 0.6875, 0.3125, 0.625, 0.3087, 0.8125, 0.3125, 0.8125, 0.3125, 0.8244, 0.2959, 0.75, 0.3125, 0.75, 0.3125, 0.8125, 0.3087, 0.8125, 0.2812, 0.6954, 0.2812, 0.6875, 0.3125, 0.6875, 0.3125, 0.75, 0.2959, 0.75, 0.289, 0.6894, 0.3125, 0.625, 0.3125, 0.6875, 0.2812, 0.6875, 0.2812, 0.625, 0.3125, 0.5625, 0.3125, 0.625, 0.2812, 0.625, 0.2812, 0.5625, 0.3125, 0.5, 0.3125, 0.5625, 0.2812, 0.5625, 0.2812, 0.5, 0.2812, 0.5625, 0.2812, 0.625, 0.25, 0.625, 0.25, 0.5625, 0.25, 0.5, 0.2812, 0.5, 0.2812, 0.5625, 0.25, 0.5625, 0.25, 0.5, 0.25, 0.5, 0.25, 0.5, 0.25, 0.5, 0.25, 0.5, 0.25, 0.7033, 0.25, 0.6875, 0.2812, 0.6875, 0.2812, 0.6954, 0.2812, 0.625, 0.2812, 0.6875, 0.25, 0.6875, 0.25, 0.625, 0.2188, 0.6954, 0.2188, 0.6875, 0.25, 0.6875, 0.25, 0.7033, 0.25, 0.625, 0.25, 0.6875, 0.2188, 0.6875, 0.2188, 0.625, 0.25, 0.5625, 0.25, 0.625, 0.2188, 0.625, 0.2188, 0.5625, 0.25, 0.5, 0.25, 0.5625, 0.2188, 0.5625, 0.2187, 0.5, 0.25, 0.5, 0.25, 0.5, 0.25, 0.5, 0.25, 0.5, 0.25, 0.5, 0.2187, 0.5, 0.2188, 0.5625, 0.1875, 0.5625, 0.1875, 0.5, 0.1875, 0.8125, 0.1913, 0.8125, 0.1875, 0.8244, 0.1875, 0.8125, 0.1875, 0.75, 0.2041, 0.75, 0.1913, 0.8125, 0.1875, 0.75, 0.1875, 0.6875, 0.2188, 0.6875, 0.2188, 0.6954, 0.211, 0.6894, 0.2041, 0.75, 0.2188, 0.625, 0.2188, 0.6875, 0.1875, 0.6875, 0.1875, 0.625, 0.2188, 0.5625, 0.2188, 0.625, 0.1875, 0.625, 0.1875, 0.5625, 0.1875, 0.6875, 0.1875, 0.75, 0.1563, 0.75, 0.1563, 0.6875, 0.1875, 0.625, 0.1875, 0.6875, 0.1563, 0.6875, 0.1563, 0.625, 0.1875, 0.5625, 0.1875, 0.625, 0.1563, 0.625, 0.1563, 0.5625, 0.1875, 0.5, 0.1875, 0.5625, 0.1563, 0.5625, 0.1562, 0.5, 0.1563, 0.875, 0.1622, 0.875, 0.1563, 0.8826, 0.1875, 0.8244, 0.1622, 0.875, 0.1563, 0.875, 0.1562, 0.8125, 0.1875, 0.8125, 0.1875, 0.75, 0.1875, 0.8125, 0.1562, 0.8125, 0.1563, 0.75, 0.125, 0.9083, 0.125, 0.875, 0.1563, 0.875, 0.1563, 0.8826, 0.1562, 0.8125, 0.1563, 0.875, 0.125, 0.875, 0.125, 0.8125, 0.1563, 0.75, 0.1562, 0.8125, 0.125, 0.8125, 0.125, 0.75, 0.1563, 0.6875, 0.1563, 0.75, 0.125, 0.75, 0.125, 0.6875, 0.1563, 0.625, 0.1563, 0.6875, 0.125, 0.6875, 0.125, 0.625, 0.1563, 0.5625, 0.1563, 0.625, 0.125, 0.625, 0.125, 0.5625, 0.1562, 0.5, 0.1563, 0.5625, 0.125, 0.5625, 0.125, 0.5, 0.125, 0.6875, 0.125, 0.75, 0.09375, 0.75, 0.09375, 0.6875, 0.125, 0.625, 0.125, 0.6875, 0.09375, 0.6875, 0.09375, 0.625, 0.125, 0.5625, 0.125, 0.625, 0.09375, 0.625, 0.09375, 0.5625, 0.125, 0.5, 0.125, 0.5625, 0.09375, 0.5625, 0.09375, 0.5, 0.09375, 0.9224, 0.09375, 0.875, 0.125, 0.875, 0.125, 0.9083, 0.125, 0.8125, 0.125, 0.875, 0.09375, 0.875, 0.09375, 0.8125, 0.125, 0.75, 0.125, 0.8125, 0.09375, 0.8125, 0.09375, 0.75, 0.0625, 0.9304, 0.0625, 0.875, 0.09375, 0.875, 0.09375, 0.9224, 0.09375, 0.8125, 0.09375, 0.875, 0.0625, 0.875, 0.0625, 0.8125, 0.09375, 0.75, 0.09375, 0.8125, 0.0625, 0.8125, 0.0625, 0.75, 0.09375, 0.6875, 0.09375, 0.75, 0.0625, 0.75, 0.0625, 0.6875, 0.09375, 0.625, 0.09375, 0.6875, 0.0625, 0.6875, 0.0625, 0.625, 0.09375, 0.5625, 0.09375, 0.625, 0.0625, 0.625, 0.0625, 0.5625, 0.09375, 0.5, 0.09375, 0.5625, 0.0625, 0.5625, 0.0625, 0.5, 0.0625, 0.625, 0.0625, 0.6875, 0.03125, 0.6875, 0.03125, 0.625, 0.0625, 0.5625, 0.0625, 0.625, 0.03125, 0.625, 0.03125, 0.5625, 0.0625, 0.5, 0.0625, 0.5625, 0.03125, 0.5625, 0.03125, 0.5, 0.03125, 0.9346, 0.03125, 0.875, 0.0625, 0.875, 0.0625, 0.9304, 0.0625, 0.8125, 0.0625, 0.875, 0.03125, 0.875, 0.03125, 0.8125, 0.0625, 0.75, 0.0625, 0.8125, 0.03125, 0.8125, 0.03125, 0.75, 0.0625, 0.6875, 0.0625, 0.75, 0.03125, 0.75, 0.03125, 0.6875, 8.785e-08, 0.9359, 2.98e-08, 0.875, 0.03125, 0.875, 0.03125, 0.9346, 0.03125, 0.8125, 0.03125, 0.875, 2.98e-08, 0.875, 0.0, 0.8125, 0.03125, 0.75, 0.03125, 0.8125, 0.0, 0.8125, 2.98e-08, 0.75, 0.03125, 0.6875, 0.03125, 0.75, 2.98e-08, 0.75, 2.98e-08, 0.6875, 0.03125, 0.625, 0.03125, 0.6875, 2.98e-08, 0.6875, 0.0, 0.625, 0.03125, 0.5625, 0.03125, 0.625, 0.0, 0.625, 0.0, 0.5625, 0.03125, 0.5, 0.03125, 0.5625, 0.0, 0.5625, 0.0, 0.5, 1.0, 0.625, 1.0, 0.6875, 0.9688, 0.6875, 0.9688, 0.625, 1.0, 0.5625, 1.0, 0.625, 0.9688, 0.625, 0.9688, 0.5625, 1.0, 0.5625, 0.9688, 0.5625, 0.9687, 0.5, 1.0, 0.5, 0.9688, 0.9346, 0.9688, 0.875, 1.0, 0.875, 1.0, 0.9359, 1.0, 0.8125, 1.0, 0.875, 0.9688, 0.875, 0.9688, 0.8125, 1.0, 0.75, 1.0, 0.8125, 0.9688, 0.8125, 0.9688, 0.75, 1.0, 0.6875, 1.0, 0.75, 0.9688, 0.75, 0.9688, 0.6875, 0.9688, 0.8125, 0.9688, 0.875, 0.9375, 0.875, 0.9375, 0.8125, 0.9688, 0.75, 0.9688, 0.8125, 0.9375, 0.8125, 0.9375, 0.75, 0.9688, 0.6875, 0.9688, 0.75, 0.9375, 0.75, 0.9375, 0.6875, 0.9688, 0.625, 0.9688, 0.6875, 0.9375, 0.6875, 0.9375, 0.625, 0.9688, 0.5625, 0.9688, 0.625, 0.9375, 0.625, 0.9375, 0.5625, 0.9688, 0.5625, 0.9375, 0.5625, 0.9375, 0.5, 0.9687, 0.5, 0.9375, 0.875, 0.9688, 0.875, 0.9688, 0.9346, 0.9375, 0.9304, 0.9375, 0.5625, 0.9375, 0.625, 0.9062, 0.625, 0.9062, 0.5625, 0.9375, 0.5625, 0.9062, 0.5625, 0.9062, 0.5, 0.9375, 0.5, 0.9062, 0.875, 0.9375, 0.875, 0.9375, 0.9304, 0.9062, 0.9224, 0.9375, 0.8125, 0.9375, 0.875, 0.9062, 0.875, 0.9062, 0.8125, 0.9375, 0.75, 0.9375, 0.8125, 0.9062, 0.8125, 0.9062, 0.75, 0.9375, 0.6875, 0.9375, 0.75, 0.9062, 0.75, 0.9062, 0.6875, 0.9375, 0.625, 0.9375, 0.6875, 0.9062, 0.6875, 0.9062, 0.625, 0.9062, 0.75, 0.9062, 0.8125, 0.875, 0.8125, 0.875, 0.75, 0.9062, 0.6875, 0.9062, 0.75, 0.875, 0.75, 0.875, 0.6875, 0.9062, 0.625, 0.9062, 0.6875, 0.875, 0.6875, 0.875, 0.625, 0.9062, 0.5625, 0.9062, 0.625, 0.875, 0.625, 0.875, 0.5625, 0.9062, 0.5625, 0.875, 0.5625, 0.875, 0.5, 0.9062, 0.5, 0.875, 0.875, 0.9062, 0.875, 0.9062, 0.9224, 0.875, 0.9083, 0.9062, 0.8125, 0.9062, 0.875, 0.875, 0.875, 0.875, 0.8125, 0.875, 0.5, 0.875, 0.5625, 0.8438, 0.5625, 0.8437, 0.5, 0.8438, 0.875, 0.875, 0.875, 0.875, 0.9083, 0.8438, 0.8826, 0.875, 0.8125, 0.875, 0.875, 0.8438, 0.875, 0.8438, 0.8125, 0.875, 0.75, 0.875, 0.8125, 0.8438, 0.8125, 0.8438, 0.75, 0.875, 0.6875, 0.875, 0.75, 0.8438, 0.75, 0.8438, 0.6875, 0.875, 0.625, 0.875, 0.6875, 0.8438, 0.6875, 0.8438, 0.625, 0.875, 0.5625, 0.875, 0.625, 0.8438, 0.625, 0.8438, 0.5625, 0.8438, 0.75, 0.8438, 0.8125, 0.8125, 0.8125, 0.8125, 0.75, 0.8438, 0.6875, 0.8438, 0.75, 0.8125, 0.75, 0.8125, 0.6875, 0.8438, 0.625, 0.8438, 0.6875, 0.8125, 0.6875, 0.8125, 0.625, 0.8438, 0.5625, 0.8438, 0.625, 0.8125, 0.625, 0.8125, 0.5625, 0.8437, 0.5, 0.8438, 0.5625, 0.8125, 0.5625, 0.8125, 0.5, 0.8438, 0.875, 0.8438, 0.8826, 0.8378, 0.875, 0.8125, 0.8125, 0.8438, 0.8125, 0.8438, 0.875, 0.8378, 0.875, 0.8125, 0.8244, 0.8125, 0.5, 0.8125, 0.5625, 0.7812, 0.5625, 0.7812, 0.5, 0.8125, 0.8125, 0.8125, 0.8244, 0.8087, 0.8125, 0.8125, 0.75, 0.8125, 0.8125, 0.8087, 0.8125, 0.7959, 0.75, 0.7812, 0.6875, 0.8125, 0.6875, 0.8125, 0.75, 0.7959, 0.75, 0.789, 0.6894, 0.7812, 0.6954, 0.8125, 0.625, 0.8125, 0.6875, 0.7812, 0.6875, 0.7812, 0.625, 0.8125, 0.5625, 0.8125, 0.625, 0.7812, 0.625, 0.7812, 0.5625, 0.75, 0.6875, 0.7812, 0.6875, 0.7812, 0.6954, 0.75, 0.7033, 0.7812, 0.625, 0.7812, 0.6875, 0.75, 0.6875, 0.75, 0.625, 0.7812, 0.5625, 0.7812, 0.625, 0.75, 0.625, 0.75, 0.5625, 0.7812, 0.5, 0.7812, 0.5625, 0.75, 0.5625, 0.75, 0.5, 0.75, 0.6674, 0.75, 0.625, 0.7188, 0.625, 0.7188, 0.6674, 0.75, 0.5625, 0.7188, 0.5625, 0.7188, 0.625, 0.75, 0.625, 0.7188, 0.5, 0.7188, 0.5625, 0.75, 0.5625, 0.75, 0.5, 0.6924, 0.75, 0.6875, 0.75, 0.6875, 0.7722, 0.6875, 0.6875, 0.6875, 0.75, 0.6924, 0.75, 0.7012, 0.6875, 0.7188, 0.6674, 0.7188, 0.625, 0.6875, 0.625, 0.6875, 0.6875, 0.7012, 0.6875, 0.7029, 0.6674, 0.7188, 0.5625, 0.6875, 0.5625, 0.6875, 0.625, 0.7188, 0.625, 0.6875, 0.5, 0.6875, 0.5625, 0.7188, 0.5625, 0.7188, 0.5, 0.6875, 0.5625, 0.6562, 0.5625, 0.6562, 0.625, 0.6875, 0.625, 0.6562, 0.5, 0.6562, 0.5625, 0.6875, 0.5625, 0.6875, 0.5, 0.6753, 0.8125, 0.6562, 0.8125, 0.6562, 0.8507, 0.6875, 0.75, 0.6562, 0.75, 0.6562, 0.8125, 0.6753, 0.8125, 0.6875, 0.7722, 0.6875, 0.75, 0.6875, 0.6875, 0.6562, 0.6875, 0.6562, 0.75, 0.6875, 0.625, 0.6562, 0.625, 0.6562, 0.6875, 0.6875, 0.6875, 0.6562, 0.75, 0.625, 0.75, 0.625, 0.8125, 0.6562, 0.8125, 0.6562, 0.6875, 0.625, 0.6875, 0.625, 0.75, 0.6562, 0.75, 0.6562, 0.6875, 0.6562, 0.625, 0.625, 0.625, 0.625, 0.6875, 0.6562, 0.5625, 0.625, 0.5625, 0.625, 0.625, 0.6562, 0.625, 0.625, 0.5, 0.625, 0.5625, 0.6562, 0.5625, 0.6562, 0.5, 0.6361, 0.875, 0.625, 0.875, 0.625, 0.8847, 0.6562, 0.8507, 0.6562, 0.8125, 0.625, 0.8125, 0.625, 0.875, 0.6361, 0.875, 0.5938, 0.5625, 0.625, 0.5625, 0.625, 0.5, 0.5938, 0.5, 0.625, 0.8847, 0.625, 0.875, 0.5937, 0.875, 0.5937, 0.9023, 0.625, 0.8125, 0.5938, 0.8125, 0.5937, 0.875, 0.625, 0.875, 0.625, 0.75, 0.5938, 0.75, 0.5938, 0.8125, 0.625, 0.8125, 0.625, 0.6875, 0.5938, 0.6875, 0.5938, 0.75, 0.625, 0.75, 0.625, 0.625, 0.5938, 0.625, 0.5938, 0.6875, 0.625, 0.6875, 0.625, 0.5625, 0.5938, 0.5625, 0.5938, 0.625, 0.625, 0.625, 0.5938, 0.75, 0.5625, 0.75, 0.5625, 0.8125, 0.5938, 0.8125, 0.5938, 0.6875, 0.5625, 0.6875, 0.5625, 0.75, 0.5938, 0.75, 0.5938, 0.625, 0.5625, 0.625, 0.5625, 0.6875, 0.5938, 0.6875, 0.5938, 0.5625, 0.5625, 0.5625, 0.5625, 0.625, 0.5938, 0.625, 0.5625, 0.5625, 0.5938, 0.5625, 0.5938, 0.5, 0.5625, 0.5, 0.5937, 0.9023, 0.5937, 0.875, 0.5625, 0.875, 0.5625, 0.9123, 0.5938, 0.8125, 0.5625, 0.8125, 0.5625, 0.875, 0.5937, 0.875, 0.5312, 0.5625, 0.5625, 0.5625, 0.5625, 0.5, 0.5312, 0.5, 0.5625, 0.9123, 0.5625, 0.875, 0.5312, 0.875, 0.5312, 0.9176, 0.5625, 0.8125, 0.5312, 0.8125, 0.5312, 0.875, 0.5625, 0.875, 0.5625, 0.75, 0.5312, 0.75, 0.5312, 0.8125, 0.5625, 0.8125, 0.5625, 0.6875, 0.5312, 0.6875, 0.5312, 0.75, 0.5625, 0.75, 0.5625, 0.625, 0.5312, 0.625, 0.5312, 0.6875, 0.5625, 0.6875, 0.5625, 0.5625, 0.5312, 0.5625, 0.5312, 0.625, 0.5625, 0.625, 0.5312, 0.6875, 0.5, 0.6875, 0.5, 0.75, 0.5312, 0.75, 0.5312, 0.625, 0.5, 0.625, 0.5, 0.6875, 0.5312, 0.6875, 0.5312, 0.5625, 0.5, 0.5625, 0.5, 0.625, 0.5312, 0.625, 0.5, 0.5, 0.5, 0.5625, 0.5312, 0.5625, 0.5312, 0.5, 0.5312, 0.9176, 0.5312, 0.875, 0.5, 0.875, 0.5, 0.9192, 0.5312, 0.8125, 0.5, 0.8125, 0.5, 0.875, 0.5312, 0.875, 0.5312, 0.75, 0.5, 0.75, 0.5, 0.8125, 0.5312, 0.8125, 0.5, 0.9192, 0.5, 0.875, 0.4687, 0.875, 0.4687, 0.9176, 0.5, 0.8125, 0.4687, 0.8125, 0.4687, 0.875, 0.5, 0.875, 0.5, 0.75, 0.4688, 0.75, 0.4687, 0.8125, 0.5, 0.8125, 0.5, 0.6875, 0.4688, 0.6875, 0.4688, 0.75, 0.5, 0.75, 0.5, 0.625, 0.4688, 0.625, 0.4688, 0.6875, 0.5, 0.6875, 0.5, 0.5625, 0.4688, 0.5625, 0.4688, 0.625, 0.5, 0.625, 0.4688, 0.5625, 0.5, 0.5625, 0.5, 0.5, 0.5, 0.5, 0.4687, 0.5, 0.4688, 0.625, 0.4375, 0.625, 0.4375, 0.6875, 0.4688, 0.6875, 0.4688, 0.5625, 0.4375, 0.5625, 0.4375, 0.625, 0.4688, 0.625, 0.4375, 0.5, 0.4375, 0.5625, 0.4688, 0.5625, 0.4687, 0.5, 0.4687, 0.9176, 0.4687, 0.875, 0.4375, 0.875, 0.4375, 0.9123, 0.4687, 0.8125, 0.4375, 0.8125, 0.4375, 0.875, 0.4687, 0.875, 0.4688, 0.75, 0.4375, 0.75, 0.4375, 0.8125, 0.4687, 0.8125, 0.4688, 0.6875, 0.4375, 0.6875, 0.4375, 0.75, 0.4688, 0.75, 0.4375, 0.9123, 0.4375, 0.875, 0.4062, 0.875, 0.4062, 0.9023, 0.4375, 0.8125, 0.4062, 0.8125, 0.4062, 0.875, 0.4375, 0.875, 0.4375, 0.75, 0.4062, 0.75, 0.4062, 0.8125, 0.4375, 0.8125, 0.4062, 0.75, 0.4375, 0.75, 0.4375, 0.6875, 0.4062, 0.6875, 0.4375, 0.625, 0.4062, 0.625, 0.4062, 0.6875, 0.4375, 0.6875, 0.4375, 0.5625, 0.4062, 0.5625, 0.4062, 0.625, 0.4375, 0.625, 0.4062, 0.5, 0.4062, 0.5625, 0.4375, 0.5625, 0.4375, 0.5, 0.375, 0.6875, 0.4062, 0.6875, 0.4062, 0.625, 0.375, 0.625, 0.4062, 0.5625, 0.375, 0.5625, 0.375, 0.625, 0.4062, 0.625, 0.375, 0.5, 0.375, 0.5625, 0.4062, 0.5625, 0.4062, 0.5, 0.4062, 0.9023, 0.4062, 0.875, 0.375, 0.875, 0.375, 0.8847, 0.4062, 0.8125, 0.375, 0.8125, 0.375, 0.875, 0.4062, 0.875, 0.4062, 0.75, 0.375, 0.75, 0.375, 0.8125, 0.4062, 0.8125, 0.4062, 0.75, 0.4062, 0.6875, 0.375, 0.6875, 0.375, 0.75, 0.375, 0.875, 0.375, 0.8125, 0.3438, 0.8125, 0.3438, 0.8507, 0.3639, 0.875, 0.375, 0.75, 0.3438, 0.75, 0.3438, 0.8125, 0.375, 0.8125, 0.375, 0.6875, 0.3438, 0.6875, 0.3438, 0.75, 0.375, 0.75, 0.375, 0.625, 0.3438, 0.625, 0.3438, 0.6875, 0.375, 0.6875, 0.375, 0.5625, 0.3438, 0.5625, 0.3438, 0.625, 0.375, 0.625, 0.3438, 0.5625, 0.375, 0.5625, 0.375, 0.5, 0.3437, 0.5, 0.375, 0.8847, 0.375, 0.875, 0.3639, 0.875, 0.3438, 0.5625, 0.3125, 0.5625, 0.3125, 0.625, 0.3438, 0.625, 0.3125, 0.5625, 0.3438, 0.5625, 0.3437, 0.5, 0.3125, 0.5, 0.3438, 0.8507, 0.3438, 0.8125, 0.3247, 0.8125, 0.3438, 0.8125, 0.3438, 0.75, 0.3125, 0.75, 0.3125, 0.7722, 0.3247, 0.8125, 0.3438, 0.6875, 0.3125, 0.6875, 0.3125, 0.75, 0.3438, 0.75, 0.3438, 0.625, 0.3125, 0.625, 0.3125, 0.6875, 0.3438, 0.6875, 0.3125, 0.7722, 0.3125, 0.75, 0.3076, 0.75, 0.3125, 0.75, 0.3125, 0.6875, 0.2988, 0.6875, 0.3076, 0.75, 0.3125, 0.6875, 0.3125, 0.625, 0.2812, 0.625, 0.2812, 0.6674, 0.2971, 0.6674, 0.2988, 0.6875, 0.3125, 0.5625, 0.2812, 0.5625, 0.2812, 0.625, 0.3125, 0.625, 0.2812, 0.5625, 0.3125, 0.5625, 0.3125, 0.5, 0.2812, 0.5, 0.2812, 0.5625, 0.25, 0.5625, 0.25, 0.625, 0.2812, 0.625, 0.25, 0.5, 0.25, 0.5625, 0.2812, 0.5625, 0.2812, 0.5, 0.2812, 0.625, 0.25, 0.625, 0.25, 0.6674, 0.2812, 0.6674, 0.25, 0.625, 0.2188, 0.625, 0.2188, 0.6674, 0.25, 0.6674, 0.25, 0.5625, 0.2188, 0.5625, 0.2188, 0.625, 0.25, 0.625, 0.2187, 0.5, 0.2188, 0.5625, 0.25, 0.5625, 0.25, 0.5, 0.1875, 0.5, 0.1875, 0.5625, 0.2188, 0.5625, 0.2187, 0.5, 0.1875, 0.75, 0.1875, 0.7722, 0.1924, 0.75, 0.2012, 0.6875, 0.1875, 0.6875, 0.1875, 0.75, 0.1924, 0.75, 0.2188, 0.625, 0.1875, 0.625, 0.1875, 0.6875, 0.2012, 0.6875, 0.2029, 0.6674, 0.2188, 0.6674, 0.2188, 0.5625, 0.1875, 0.5625, 0.1875, 0.625, 0.2188, 0.625, 0.1563, 0.75, 0.1875, 0.75, 0.1875, 0.6875, 0.1563, 0.6875, 0.1875, 0.625, 0.1563, 0.625, 0.1563, 0.6875, 0.1875, 0.6875, 0.1875, 0.5625, 0.1563, 0.5625, 0.1563, 0.625, 0.1875, 0.625, 0.1562, 0.5, 0.1563, 0.5625, 0.1875, 0.5625, 0.1875, 0.5, 0.1562, 0.8125, 0.1562, 0.8507, 0.1753, 0.8125, 0.1562, 0.8125, 0.1753, 0.8125, 0.1875, 0.7722, 0.1875, 0.75, 0.1563, 0.75, 0.125, 0.875, 0.125, 0.8847, 0.1361, 0.875, 0.125, 0.875, 0.1361, 0.875, 0.1563, 0.8507, 0.1562, 0.8125, 0.125, 0.8125, 0.1563, 0.75, 0.125, 0.75, 0.125, 0.8125, 0.1562, 0.8125, 0.125, 0.75, 0.1563, 0.75, 0.1563, 0.6875, 0.125, 0.6875, 0.125, 0.6875, 0.1563, 0.6875, 0.1563, 0.625, 0.125, 0.625, 0.1563, 0.5625, 0.125, 0.5625, 0.125, 0.625, 0.1563, 0.625, 0.125, 0.5, 0.125, 0.5625, 0.1563, 0.5625, 0.1562, 0.5, 0.125, 0.6875, 0.09375, 0.6875, 0.09375, 0.75, 0.125, 0.75, 0.125, 0.625, 0.09375, 0.625, 0.09375, 0.6875, 0.125, 0.6875, 0.125, 0.5625, 0.09375, 0.5625, 0.09375, 0.625, 0.125, 0.625, 0.09375, 0.5, 0.09375, 0.5625, 0.125, 0.5625, 0.125, 0.5, 0.125, 0.875, 0.09375, 0.875, 0.09375, 0.9023, 0.125, 0.8847, 0.125, 0.8125, 0.09375, 0.8125, 0.09375, 0.875, 0.125, 0.875, 0.125, 0.75, 0.09375, 0.75, 0.09375, 0.8125, 0.125, 0.8125, 0.09375, 0.875, 0.0625, 0.875, 0.0625, 0.9123, 0.09375, 0.9023, 0.09375, 0.8125, 0.0625, 0.8125, 0.0625, 0.875, 0.09375, 0.875, 0.09375, 0.75, 0.0625, 0.75, 0.0625, 0.8125, 0.09375, 0.8125, 0.09375, 0.6875, 0.0625, 0.6875, 0.0625, 0.75, 0.09375, 0.75, 0.09375, 0.625, 0.0625, 0.625, 0.0625, 0.6875, 0.09375, 0.6875, 0.09375, 0.5625, 0.0625, 0.5625, 0.0625, 0.625, 0.09375, 0.625, 0.0625, 0.5, 0.0625, 0.5625, 0.09375, 0.5625, 0.09375, 0.5, 0.0625, 0.625, 0.03125, 0.625, 0.03125, 0.6875, 0.0625, 0.6875, 0.0625, 0.5625, 0.03125, 0.5625, 0.03125, 0.625, 0.0625, 0.625, 0.03125, 0.5, 0.03125, 0.5625, 0.0625, 0.5625, 0.0625, 0.5, 0.0625, 0.875, 0.03125, 0.875, 0.03125, 0.9176, 0.0625, 0.9123, 0.0625, 0.8125, 0.03125, 0.8125, 0.03125, 0.875, 0.0625, 0.875, 0.0625, 0.75, 0.03125, 0.75, 0.03125, 0.8125, 0.0625, 0.8125, 0.0625, 0.6875, 0.03125, 0.6875, 0.03125, 0.75, 0.0625, 0.75, 0.03125, 0.875, 2.98e-08, 0.875, 7.196e-08, 0.9192, 0.03125, 0.9176, 0.03125, 0.8125, 0.0, 0.8125, 2.98e-08, 0.875, 0.03125, 0.875, 0.03125, 0.75, 2.98e-08, 0.75, 0.0, 0.8125, 0.03125, 0.8125, 0.03125, 0.6875, 2.98e-08, 0.6875, 2.98e-08, 0.75, 0.03125, 0.75, 0.03125, 0.625, 0.0, 0.625, 2.98e-08, 0.6875, 0.03125, 0.6875, 0.03125, 0.5625, 0.0, 0.5625, 0.0, 0.625, 0.03125, 0.625, 0.0, 0.5, 0.0, 0.5625, 0.03125, 0.5625, 0.03125, 0.5, 1.0, 0.625, 0.9688, 0.625, 0.9688, 0.6875, 1.0, 0.6875, 1.0, 0.5625, 0.9688, 0.5625, 0.9688, 0.625, 1.0, 0.625, 0.9687, 0.5, 0.9688, 0.5625, 1.0, 0.5625, 1.0, 0.5, 1.0, 0.875, 0.9688, 0.875, 0.9688, 0.9176, 1.0, 0.9192, 1.0, 0.8125, 0.9688, 0.8125, 0.9688, 0.875, 1.0, 0.875, 1.0, 0.75, 0.9688, 0.75, 0.9688, 0.8125, 1.0, 0.8125, 1.0, 0.6875, 0.9688, 0.6875, 0.9688, 0.75, 1.0, 0.75, 0.9688, 0.8125, 0.9375, 0.8125, 0.9375, 0.875, 0.9688, 0.875, 0.9688, 0.75, 0.9375, 0.75, 0.9375, 0.8125, 0.9688, 0.8125, 0.9688, 0.6875, 0.9375, 0.6875, 0.9375, 0.75, 0.9688, 0.75, 0.9688, 0.625, 0.9375, 0.625, 0.9375, 0.6875, 0.9688, 0.6875, 0.9688, 0.5625, 0.9375, 0.5625, 0.9375, 0.625, 0.9688, 0.625, 0.9375, 0.5, 0.9375, 0.5625, 0.9688, 0.5625, 0.9687, 0.5, 0.9688, 0.875, 0.9375, 0.875, 0.9375, 0.9123, 0.9688, 0.9176, 0.9375, 0.5625, 0.9062, 0.5625, 0.9062, 0.625, 0.9375, 0.625, 0.9062, 0.5, 0.9062, 0.5625, 0.9375, 0.5625, 0.9375, 0.5, 0.9375, 0.875, 0.9062, 0.875, 0.9063, 0.9023, 0.9375, 0.9123, 0.9375, 0.8125, 0.9062, 0.8125, 0.9062, 0.875, 0.9375, 0.875, 0.9375, 0.75, 0.9062, 0.75, 0.9062, 0.8125, 0.9375, 0.8125, 0.9375, 0.75, 0.9375, 0.6875, 0.9062, 0.6875, 0.9062, 0.75, 0.9375, 0.625, 0.9062, 0.625, 0.9062, 0.6875, 0.9375, 0.6875, 0.9062, 0.75, 0.875, 0.75, 0.875, 0.8125, 0.9062, 0.8125, 0.9062, 0.6875, 0.875, 0.6875, 0.875, 0.75, 0.9062, 0.75, 0.9062, 0.6875, 0.9062, 0.625, 0.875, 0.625, 0.875, 0.6875, 0.9062, 0.5625, 0.875, 0.5625, 0.875, 0.625, 0.9062, 0.625, 0.875, 0.5, 0.875, 0.5625, 0.9062, 0.5625, 0.9062, 0.5, 0.9062, 0.875, 0.875, 0.875, 0.875, 0.8847, 0.9062, 0.9023, 0.9062, 0.8125, 0.875, 0.8125, 0.875, 0.875, 0.9062, 0.875, 0.8437, 0.5, 0.8438, 0.5625, 0.875, 0.5625, 0.875, 0.5, 0.875, 0.875, 0.8639, 0.875, 0.875, 0.8847, 0.8639, 0.875, 0.875, 0.875, 0.875, 0.8125, 0.8438, 0.8125, 0.8438, 0.8507, 0.875, 0.75, 0.8438, 0.75, 0.8438, 0.8125, 0.875, 0.8125, 0.875, 0.6875, 0.8438, 0.6875, 0.8438, 0.75, 0.875, 0.75, 0.875, 0.625, 0.8438, 0.625, 0.8438, 0.6875, 0.875, 0.6875, 0.875, 0.5625, 0.8438, 0.5625, 0.8438, 0.625, 0.875, 0.625, 0.8247, 0.8125, 0.8438, 0.8125, 0.8438, 0.75, 0.8125, 0.75, 0.8125, 0.7722, 0.8438, 0.6875, 0.8125, 0.6875, 0.8125, 0.75, 0.8438, 0.75, 0.8438, 0.625, 0.8125, 0.625, 0.8125, 0.6875, 0.8438, 0.6875, 0.8438, 0.5625, 0.8125, 0.5625, 0.8125, 0.625, 0.8438, 0.625, 0.8125, 0.5, 0.8125, 0.5625, 0.8438, 0.5625, 0.8437, 0.5, 0.8438, 0.8125, 0.8247, 0.8125, 0.8438, 0.8507, 0.7812, 0.5, 0.7812, 0.5625, 0.8125, 0.5625, 0.8125, 0.5, 0.8125, 0.75, 0.8076, 0.75, 0.8125, 0.7722, 0.8076, 0.75, 0.8125, 0.75, 0.8125, 0.6875, 0.7988, 0.6875, 0.8125, 0.6875, 0.8125, 0.625, 0.7812, 0.625, 0.7812, 0.6674, 0.7971, 0.6674, 0.7988, 0.6875, 0.8125, 0.5625, 0.7812, 0.5625, 0.7812, 0.625, 0.8125, 0.625, 0.7812, 0.6674, 0.7812, 0.625, 0.75, 0.625, 0.75, 0.6674, 0.7812, 0.5625, 0.75, 0.5625, 0.75, 0.625, 0.7812, 0.625, 0.75, 0.5, 0.75, 0.5625, 0.7812, 0.5625, 0.7812, 0.5, 0.625, 0.625, 0.625, 0.625, 0.625, 0.625, 0.625, 0.625, 0.625, 0.625, 0.625, 0.875, 0.625, 0.875, 0.625, 0.875, 0.625, 0.875, 0.625, 0.875, 0.7978, 0.5095, 0.7744, 0.5024, 0.75, 0.5, 0.7256, 0.5024, 0.7022, 0.5095, 0.6806, 0.5211, 0.6616, 0.5366, 0.6461, 0.5556, 0.6345, 0.5772, 0.6274, 0.6006, 0.625, 0.625, 0.65, 0.625, 0.6519, 0.6055, 0.6576, 0.5867, 0.6669, 0.5694, 0.6793, 0.5543, 0.6944, 0.5419, 0.7117, 0.5326, 0.7305, 0.5269, 0.75, 0.525, 0.7695, 0.5269, 0.7883, 0.5326, 0.8056, 0.5419, 0.8207, 0.5543, 0.8331, 0.5694, 0.8424, 0.5867, 0.8481, 0.6055, 0.85, 0.625, 0.8481, 0.6445, 0.8424, 0.6633, 0.8331, 0.6806, 0.8207, 0.6957, 0.8056, 0.7081, 0.7883, 0.7174, 0.7695, 0.7231, 0.75, 0.725, 0.7305, 0.7231, 0.7117, 0.7174, 0.6944, 0.7081, 0.6793, 0.6957, 0.6669, 0.6806, 0.6576, 0.6633, 0.6519, 0.6445, 0.65, 0.625, 0.625, 0.625, 0.6274, 0.6494, 0.6345, 0.6728, 0.6461, 0.6944, 0.6616, 0.7134, 0.6806, 0.7289, 0.7022, 0.7405, 0.7256, 0.7476, 0.75, 0.75, 0.75, 0.75, 0.7744, 0.7476, 0.7978, 0.7405, 0.8194, 0.7289, 0.8384, 0.7134, 0.8539, 0.6944, 0.8655, 0.6728, 0.8726, 0.6494, 0.875, 0.625, 0.8726, 0.6006, 0.8655, 0.5772, 0.8539, 0.5556, 0.8384, 0.5366, 0.8194, 0.5211, 0.625, 0.625, 0.65, 0.625, 0.65, 0.625, 0.625, 0.625, 0.3819, 0.2236, 0.375, 0.2275, 0.375, 0.25, 0.4, 0.25, 0.423, 0.2304, 0.4424, 0.2058, 0.4452, 0.2004, 0.4569, 0.1758, 0.4579, 0.1718, 0.4616, 0.1563, 0.4636, 0.1459, 0.4647, 0.1379, 0.4653, 0.1312, 0.4655, 0.125, 0.4653, 0.1188, 0.4647, 0.1121, 0.4636, 0.1041, 0.4616, 0.09375, 0.4579, 0.07823, 0.4569, 0.07423, 0.4452, 0.04956, 0.4424, 0.0442, 0.423, 0.01958, 0.4, 0.0, 0.375, 0.0, 0.375, 0.02253, 0.3819, 0.02639, 0.4009, 0.04256, 0.4064, 0.04956, 0.4164, 0.06334, 0.4235, 0.07823, 0.428, 0.08906, 0.4291, 0.09375, 0.4311, 0.1041, 0.4322, 0.1121, 0.4328, 0.1188, 0.433, 0.125, 0.4328, 0.1312, 0.4322, 0.1379, 0.4311, 0.1459, 0.4291, 0.1563, 0.428, 0.1609, 0.4235, 0.1718, 0.4164, 0.1867, 0.4064, 0.2004, 0.4009, 0.2074, 0.4, 0.25, 0.375, 0.25, 0.375, 0.5, 0.4, 0.5, 0.4023, 0.4745, 0.4053, 0.375, 0.4023, 0.2755, 0.375, 0.7275, 0.375, 0.75, 0.4, 0.75, 0.423, 0.7304, 0.4424, 0.7058, 0.4452, 0.7004, 0.4569, 0.6758, 0.4579, 0.6718, 0.4616, 0.6562, 0.4636, 0.6459, 0.4647, 0.6379, 0.4653, 0.6312, 0.4655, 0.625, 0.4653, 0.6188, 0.4647, 0.6121, 0.4636, 0.6041, 0.4616, 0.5938, 0.4579, 0.5782, 0.4569, 0.5742, 0.4452, 0.5496, 0.4424, 0.5442, 0.423, 0.5196, 0.4, 0.5, 0.375, 0.5, 0.375, 0.5225, 0.3819, 0.5264, 0.4009, 0.5426, 0.4064, 0.5496, 0.4164, 0.5633, 0.4235, 0.5782, 0.428, 0.5891, 0.4291, 0.5938, 0.4311, 0.6041, 0.4322, 0.6121, 0.4328, 0.6188, 0.433, 0.625, 0.4328, 0.6312, 0.4322, 0.6379, 0.4311, 0.6459, 0.4291, 0.6562, 0.428, 0.6609, 0.4235, 0.6718, 0.4164, 0.6867, 0.4064, 0.7004, 0.4009, 0.7074, 0.3819, 0.7236, 0.375, 0.75, 0.375, 1.0, 0.4, 1.0, 0.4023, 0.9745, 0.4053, 0.875, 0.4023, 0.7755, 0.4, 0.75, 0.375, 0.5225, 0.375, 0.5, 0.125, 0.5, 0.125, 0.5225, 0.166, 0.5194, 0.25, 0.5174, 0.334, 0.5194, 0.125, 0.7275, 0.125, 0.75, 0.375, 0.75, 0.375, 0.7275, 0.334, 0.7306, 0.25, 0.7326, 0.166, 0.7306])
me_sphere_001.use_remesh_fix_poles = True
me_sphere_001.use_remesh_preserve_attributes = False
me_sphere_001.update()
me_cube = bpy.data.meshes.new('Cube')
me_cube.from_pydata([(-1.0, -1.0, -1.0), (-1.0, -1.0, 1.0), (-1.0, 1.0, -1.0), (-1.0, 1.0, 1.0), (1.0, -1.0, -1.0), (1.0, -1.0, 1.0), (1.0, 1.0, -1.0), (1.0, 1.0, 1.0), (-0.3171, -0.4667, -1.0), (-0.3157, -0.4745, -1.0), (-0.3157, -0.4589, -1.0), (-0.3115, -0.482, -1.0), (-0.3047, -0.4444, -1.0), (-0.3047, -0.4889, -1.0), (-0.3115, -0.4514, -1.0), (-0.2956, -0.4384, -1.0), (-0.2956, -0.495, -1.0), (-0.2846, -0.4334, -1.0), (-0.2846, -0.4999, -1.0), (-0.2719, -0.4297, -1.0), (-0.2719, -0.5036, -1.0), (-0.2582, -0.5059, -1.0), (-0.2582, -0.4274, -1.0), (-0.2439, -0.5067, -1.0), (-0.2439, -0.4267, -1.0), (-0.2296, -0.5059, -1.0), (-0.2296, -0.4274, -1.0), (-0.2159, -0.5036, -1.0), (-0.2159, -0.4297, -1.0), (-0.2033, -0.4999, -1.0), (-0.2033, -0.4334, -1.0), (-0.1831, -0.4889, -1.0), (-0.1831, -0.4444, -1.0), (-0.1707, -0.4667, -1.0), (-0.1721, -0.4589, -1.0), (-0.1763, -0.482, -1.0), (-0.1721, -0.4745, -1.0), (-0.1763, -0.4514, -1.0), (-0.1922, -0.495, -1.0), (-0.1922, -0.4384, -1.0), (-0.3171, -0.4667, 1.0), (-0.3157, -0.4745, 1.0), (-0.3157, -0.4589, 1.0), (-0.3047, -0.4889, 1.0), (-0.3047, -0.4444, 1.0), (-0.3115, -0.482, 1.0), (-0.3115, -0.4514, 1.0), (-0.2956, -0.4384, 1.0), (-0.2956, -0.495, 1.0), (-0.2846, -0.4334, 1.0), (-0.2846, -0.4999, 1.0), (-0.2719, -0.4297, 1.0), (-0.2719, -0.5036, 1.0), (-0.2439, -0.5067, 1.0), (-0.2582, -0.4274, 1.0), (-0.2582, -0.5059, 1.0), (-0.2296, -0.5059, 1.0), (-0.2439, -0.4267, 1.0), (-0.2159, -0.5036, 1.0), (-0.2296, -0.4274, 1.0), (-0.2033, -0.4999, 1.0), (-0.2159, -0.4297, 1.0), (-0.1922, -0.495, 1.0), (-0.1922, -0.4384, 1.0), (-0.2033, -0.4334, 1.0), (-0.1831, -0.4889, 1.0), (-0.1831, -0.4444, 1.0), (-0.1707, -0.4667, 1.0), (-0.1721, -0.4745, 1.0), (-0.1721, -0.4589, 1.0), (-0.1763, -0.482, 1.0), (-0.1763, -0.4514, 1.0), (0.1707, -0.4667, -1.0), (0.1721, -0.4745, -1.0), (0.1721, -0.4589, -1.0), (0.1831, -0.4889, -1.0), (0.1831, -0.4444, -1.0), (0.1763, -0.482, -1.0), (0.1763, -0.4514, -1.0), (0.1922, -0.495, -1.0), (0.1922, -0.4384, -1.0), (0.2033, -0.4999, -1.0), (0.2033, -0.4334, -1.0), (0.2159, -0.5036, -1.0), (0.2159, -0.4297, -1.0), (0.2296, -0.5059, -1.0), (0.2296, -0.4274, -1.0), (0.2582, -0.5059, -1.0), (0.2582, -0.4274, -1.0), (0.2956, -0.495, -1.0), (0.2956, -0.4384, -1.0), (0.2846, -0.4999, -1.0), (0.2846, -0.4334, -1.0), (0.2719, -0.5036, -1.0), (0.2719, -0.4297, -1.0), (0.3047, -0.4889, -1.0), (0.3047, -0.4444, -1.0), (0.3171, -0.4667, -1.0), (0.3157, -0.4745, -1.0), (0.3157, -0.4589, -1.0), (0.3115, -0.482, -1.0), (0.3115, -0.4514, -1.0), (0.2439, -0.4267, -1.0), (0.2439, -0.5067, -1.0), (0.1707, -0.4667, 1.0), (0.1721, -0.4745, 1.0), (0.1721, -0.4589, 1.0), (0.1831, -0.4889, 1.0), (0.1831, -0.4444, 1.0), (0.1763, -0.482, 1.0), (0.1763, -0.4514, 1.0), (0.1922, -0.4384, 1.0), (0.1922, -0.495, 1.0), (0.2033, -0.4334, 1.0), (0.2033, -0.4999, 1.0), (0.2159, -0.4297, 1.0), (0.2159, -0.5036, 1.0), (0.2439, -0.5067, 1.0), (0.2296, -0.4274, 1.0), (0.2296, -0.5059, 1.0), (0.2582, -0.5059, 1.0), (0.2439, -0.4267, 1.0), (0.2719, -0.5036, 1.0), (0.2582, -0.4274, 1.0), (0.2846, -0.4999, 1.0), (0.2719, -0.4297, 1.0), (0.2956, -0.495, 1.0), (0.2956, -0.4384, 1.0), (0.2846, -0.4334, 1.0), (0.3047, -0.4889, 1.0), (0.3047, -0.4444, 1.0), (0.3171, -0.4667, 1.0), (0.3157, -0.4745, 1.0), (0.3157, -0.4589, 1.0), (0.3115, -0.482, 1.0), (0.3115, -0.4514, 1.0), (0.05948, -0.5699, -1.0), (0.03807, -0.5687, -1.0), (0.1694, -0.5948, -1.0), (0.1167, -0.5794, -1.0), (0.2156, -0.6155, -1.0), (0.2535, -0.6407, -1.0), (0.2817, -0.6696, -1.0), (0.2879, -0.6807, -1.0), (0.0, -0.5667, -1.0), (0.299, -0.7008, -1.0), (-0.3049, -0.7333, -1.0), (-0.299, -0.7658, -1.0), (-0.299, -0.7008, -1.0), (-0.2817, -0.7971, -1.0), (-0.2817, -0.6696, -1.0), (-0.2156, -0.6155, -1.0), (-0.2156, -0.8512, -1.0), (-0.1694, -0.8719, -1.0), (-0.1694, -0.5948, -1.0), (-0.1167, -0.8873, -1.0), (-0.1167, -0.5794, -1.0), (-0.2535, -0.8259, -1.0), (-0.2535, -0.6407, -1.0), (-0.05948, -0.8968, -1.0), (-0.05948, -0.5699, -1.0), (-2.665e-08, -0.9, -1.0), (0.05948, -0.8968, -1.0), (0.1167, -0.8873, -1.0), (0.2535, -0.8259, -1.0), (0.2156, -0.8512, -1.0), (0.3049, -0.7333, -1.0), (0.299, -0.7658, -1.0), (0.1694, -0.8719, -1.0), (0.2817, -0.7971, -1.0), (0.03807, -0.5687, 1.0), (0.2879, -0.6807, 1.0), (0.0, -0.5667, 1.0), (0.299, -0.7008, 1.0), (-0.3049, -0.7333, 1.0), (-0.299, -0.7658, 1.0), (-0.299, -0.7008, 1.0), (-0.2817, -0.7971, 1.0), (-0.2817, -0.6696, 1.0), (-0.2535, -0.6407, 1.0), (-0.1694, -0.5948, 1.0), (-0.1694, -0.8719, 1.0), (-0.2156, -0.8512, 1.0), (-0.2156, -0.6155, 1.0), (-0.2535, -0.8259, 1.0), (-0.1167, -0.5794, 1.0), (-0.1167, -0.8873, 1.0), (-0.05948, -0.8968, 1.0), (-2.665e-08, -0.9, 1.0), (0.05948, -0.8968, 1.0), (0.1167, -0.8873, 1.0), (0.2535, -0.8259, 1.0), (0.2156, -0.8512, 1.0), (0.3049, -0.7333, 1.0), (0.2817, -0.7971, 1.0), (0.299, -0.7658, 1.0), (0.1694, -0.8719, 1.0), (-0.05948, -0.5699, 1.0), (0.05948, -0.5699, 1.0), (0.1694, -0.5948, 1.0), (0.1167, -0.5794, 1.0), (0.2156, -0.6155, 1.0), (0.2535, -0.6407, 1.0), (0.2817, -0.6696, 1.0)], [], [(0, 1, 3, 2), (2, 3, 7, 6), (6, 7, 5, 4), (4, 5, 1, 0), (72, 36, 33, 34, 37, 32, 39, 30, 28, 26, 24, 22, 19, 17, 15, 12, 14, 10, 8, 9, 11, 0, 2, 6, 4, 100, 98, 97, 99, 101, 96, 90, 92, 94, 88, 102, 86, 84, 82, 80, 76, 78, 74), (36, 72, 73, 77, 75, 79, 81, 83, 85, 103, 87, 93, 91, 89, 95, 100, 4, 143, 142, 141, 140, 138, 139, 136, 137), (143, 4, 0, 11, 13, 16, 18, 20, 21, 23, 25, 27, 29, 38, 31, 35, 36, 137, 144, 160, 156, 154, 151, 158, 150, 148, 146, 147, 149, 157, 152, 153, 155, 159, 161, 162, 163, 168, 165, 164, 169, 167, 166, 145), (68, 70, 65, 62, 60, 58, 56, 53, 55, 52, 50, 48, 43, 45, 1, 5, 171, 173, 193, 195, 194, 191, 192, 196, 190, 189, 188, 187, 186, 181, 182, 184, 177, 175, 174, 176, 178, 179, 183, 180, 185, 197, 172, 170), (171, 5, 134, 129, 126, 124, 122, 120, 117, 119, 116, 114, 112, 107, 109, 105, 104, 68, 170, 198, 200, 199, 201, 202, 203), (132, 134, 5, 7, 3, 1, 45, 41, 40, 42, 46, 44, 47, 49, 51, 54, 57, 59, 61, 64, 63, 66, 71, 69, 67, 68, 104, 106, 110, 108, 111, 113, 115, 118, 121, 123, 125, 128, 127, 130, 135, 133, 131), (57, 24, 26, 59), (59, 26, 28, 61), (61, 28, 30, 64), (64, 30, 39, 63), (63, 39, 32, 66), (32, 37, 71, 66), (37, 34, 69, 71), (34, 33, 67, 69), (33, 36, 68, 67), (36, 35, 70, 68), (35, 31, 65, 70), (31, 38, 62, 65), (38, 29, 60, 62), (29, 27, 58, 60), (27, 25, 56, 58), (25, 23, 53, 56), (23, 21, 55, 53), (21, 20, 52, 55), (20, 18, 50, 52), (18, 16, 48, 50), (16, 13, 43, 48), (43, 13, 11, 45), (45, 11, 9, 41), (41, 9, 8, 40), (40, 8, 10, 42), (42, 10, 14, 46), (46, 14, 12, 44), (44, 12, 15, 47), (47, 15, 17, 49), (49, 17, 19, 51), (51, 19, 22, 54), (54, 22, 24, 57), (121, 102, 88, 123), (123, 88, 94, 125), (125, 94, 92, 128), (128, 92, 90, 127), (127, 90, 96, 130), (96, 101, 135, 130), (101, 99, 133, 135), (99, 97, 131, 133), (97, 98, 132, 131), (98, 100, 134, 132), (100, 95, 129, 134), (95, 89, 126, 129), (89, 91, 124, 126), (91, 93, 122, 124), (93, 87, 120, 122), (87, 103, 117, 120), (103, 85, 119, 117), (85, 83, 116, 119), (83, 81, 114, 116), (81, 79, 112, 114), (79, 75, 107, 112), (107, 75, 77, 109), (109, 77, 73, 105), (105, 73, 72, 104), (104, 72, 74, 106), (106, 74, 78, 110), (110, 78, 76, 108), (108, 76, 80, 111), (111, 80, 82, 113), (113, 82, 84, 115), (115, 84, 86, 118), (118, 86, 102, 121), (172, 144, 137, 136, 198, 170), (198, 136, 139, 200), (200, 139, 138, 199), (199, 138, 140, 201), (201, 140, 141, 202), (141, 142, 203, 202), (142, 143, 145, 173, 171, 203), (145, 166, 193, 173), (166, 167, 195, 193), (167, 169, 194, 195), (169, 164, 191, 194), (164, 165, 192, 191), (165, 168, 196, 192), (168, 163, 190, 196), (163, 162, 189, 190), (162, 161, 188, 189), (161, 159, 187, 188), (159, 155, 186, 187), (155, 153, 181, 186), (153, 152, 182, 181), (152, 157, 184, 182), (184, 157, 149, 177), (177, 149, 147, 175), (175, 147, 146, 174), (174, 146, 148, 176), (176, 148, 150, 178), (178, 150, 158, 179), (179, 158, 151, 183), (183, 151, 154, 180), (180, 154, 156, 185), (185, 156, 160, 197), (197, 160, 144, 172)])
_uv = me_cube.uv_layers.new(name='UVMap')
_uv.uv.foreach_set('vector', [0.375, 0.0, 0.625, 0.0, 0.625, 0.25, 0.375, 0.25, 0.375, 0.25, 0.625, 0.25, 0.625, 0.5, 0.375, 0.5, 0.375, 0.5, 0.625, 0.5, 0.625, 0.75, 0.375, 0.75, 0.375, 0.75, 0.625, 0.75, 0.625, 1.0, 0.375, 1.0, 0.2713, 0.6833, 0.2285, 0.6843, 0.2287, 0.6833, 0.2285, 0.6824, 0.228, 0.6814, 0.2271, 0.6806, 0.226, 0.6798, 0.2246, 0.6792, 0.223, 0.6787, 0.2213, 0.6784, 0.2195, 0.6783, 0.2177, 0.6784, 0.216, 0.6787, 0.2144, 0.6792, 0.213, 0.6798, 0.2119, 0.6806, 0.2111, 0.6814, 0.2105, 0.6824, 0.2104, 0.6833, 0.2105, 0.6843, 0.2111, 0.6852, 0.125, 0.75, 0.125, 0.5, 0.375, 0.5, 0.375, 0.75, 0.2889, 0.6852, 0.2895, 0.6843, 0.2896, 0.6833, 0.2895, 0.6824, 0.2889, 0.6814, 0.2881, 0.6806, 0.287, 0.6798, 0.2856, 0.6792, 0.284, 0.6787, 0.2823, 0.6784, 0.2805, 0.6783, 0.2787, 0.6784, 0.277, 0.6787, 0.2754, 0.6792, 0.274, 0.6798, 0.2729, 0.6806, 0.272, 0.6814, 0.2715, 0.6824, 0.2285, 0.6843, 0.2713, 0.6833, 0.2715, 0.6843, 0.272, 0.6852, 0.2729, 0.6861, 0.274, 0.6869, 0.2754, 0.6875, 0.277, 0.688, 0.2787, 0.6882, 0.2805, 0.6883, 0.2823, 0.6882, 0.284, 0.688, 0.2856, 0.6875, 0.287, 0.6869, 0.2881, 0.6861, 0.2889, 0.6852, 0.375, 0.75, 0.286, 0.7101, 0.2852, 0.7087, 0.2817, 0.7051, 0.2769, 0.7019, 0.2712, 0.6993, 0.2646, 0.6974, 0.2574, 0.6962, 0.2548, 0.6961, 0.286, 0.7101, 0.375, 0.75, 0.125, 0.75, 0.2111, 0.6852, 0.2119, 0.6861, 0.213, 0.6869, 0.2144, 0.6875, 0.216, 0.688, 0.2177, 0.6882, 0.2195, 0.6883, 0.2213, 0.6882, 0.223, 0.688, 0.2246, 0.6875, 0.226, 0.6869, 0.2271, 0.6861, 0.228, 0.6852, 0.2285, 0.6843, 0.2548, 0.6961, 0.25, 0.6958, 0.2426, 0.6962, 0.2354, 0.6974, 0.2288, 0.6993, 0.2231, 0.7019, 0.2183, 0.7051, 0.2148, 0.7087, 0.2126, 0.7126, 0.2119, 0.7167, 0.2126, 0.7207, 0.2148, 0.7246, 0.2183, 0.7282, 0.2231, 0.7314, 0.2288, 0.734, 0.2354, 0.7359, 0.2426, 0.7371, 0.25, 0.7375, 0.2574, 0.7371, 0.2646, 0.7359, 0.2712, 0.734, 0.2769, 0.7314, 0.2817, 0.7282, 0.2852, 0.7246, 0.2874, 0.7207, 0.2881, 0.7167, 0.2874, 0.7126, 0.7715, 0.6843, 0.772, 0.6852, 0.7729, 0.6861, 0.774, 0.6869, 0.7754, 0.6875, 0.777, 0.688, 0.7787, 0.6882, 0.7805, 0.6883, 0.7823, 0.6882, 0.784, 0.688, 0.7856, 0.6875, 0.787, 0.6869, 0.7881, 0.6861, 0.7889, 0.6852, 0.875, 0.75, 0.625, 0.75, 0.714, 0.7101, 0.7126, 0.7126, 0.7119, 0.7167, 0.7126, 0.7207, 0.7148, 0.7246, 0.7183, 0.7282, 0.7231, 0.7314, 0.7288, 0.734, 0.7354, 0.7359, 0.7426, 0.7371, 0.75, 0.7375, 0.7574, 0.7371, 0.7646, 0.7359, 0.7712, 0.734, 0.7769, 0.7314, 0.7817, 0.7282, 0.7852, 0.7246, 0.7874, 0.7207, 0.7881, 0.7167, 0.7874, 0.7126, 0.7852, 0.7087, 0.7817, 0.7051, 0.7769, 0.7019, 0.7712, 0.6993, 0.7646, 0.6974, 0.7574, 0.6962, 0.75, 0.6958, 0.7452, 0.6961, 0.714, 0.7101, 0.625, 0.75, 0.7111, 0.6852, 0.7119, 0.6861, 0.713, 0.6869, 0.7144, 0.6875, 0.716, 0.688, 0.7177, 0.6882, 0.7195, 0.6883, 0.7213, 0.6882, 0.723, 0.688, 0.7246, 0.6875, 0.726, 0.6869, 0.7271, 0.6861, 0.728, 0.6852, 0.7285, 0.6843, 0.7287, 0.6833, 0.7715, 0.6843, 0.7452, 0.6961, 0.7426, 0.6962, 0.7354, 0.6974, 0.7288, 0.6993, 0.7231, 0.7019, 0.7183, 0.7051, 0.7148, 0.7087, 0.7105, 0.6843, 0.7111, 0.6852, 0.625, 0.75, 0.625, 0.5, 0.875, 0.5, 0.875, 0.75, 0.7889, 0.6852, 0.7895, 0.6843, 0.7896, 0.6833, 0.7895, 0.6824, 0.7889, 0.6814, 0.7881, 0.6806, 0.787, 0.6798, 0.7856, 0.6792, 0.784, 0.6787, 0.7823, 0.6784, 0.7805, 0.6783, 0.7787, 0.6784, 0.777, 0.6787, 0.7754, 0.6792, 0.774, 0.6798, 0.7729, 0.6806, 0.772, 0.6814, 0.7715, 0.6824, 0.7713, 0.6833, 0.7715, 0.6843, 0.7287, 0.6833, 0.7285, 0.6824, 0.728, 0.6814, 0.7271, 0.6806, 0.726, 0.6798, 0.7246, 0.6792, 0.723, 0.6787, 0.7213, 0.6784, 0.7195, 0.6783, 0.7177, 0.6784, 0.716, 0.6787, 0.7144, 0.6792, 0.713, 0.6798, 0.7119, 0.6806, 0.7111, 0.6814, 0.7105, 0.6824, 0.7104, 0.6833, 1.0, 0.7625, 1.0, 0.7375, 0.9688, 0.7375, 0.9688, 0.7625, 0.9688, 0.7625, 0.9688, 0.7375, 0.9375, 0.7375, 0.9375, 0.7625, 0.9375, 0.7625, 0.9375, 0.7375, 0.9062, 0.7375, 0.9062, 0.7625, 0.9062, 0.7625, 0.9062, 0.7375, 0.875, 0.7375, 0.875, 0.7625, 0.875, 0.7625, 0.875, 0.7375, 0.8438, 0.7375, 0.8438, 0.7625, 0.8438, 0.7375, 0.8125, 0.7375, 0.8125, 0.7625, 0.8438, 0.7625, 0.8125, 0.7375, 0.7812, 0.7375, 0.7812, 0.7625, 0.8125, 0.7625, 0.7812, 0.7375, 0.75, 0.7375, 0.75, 0.7625, 0.7812, 0.7625, 0.75, 0.7375, 0.7188, 0.7375, 0.7188, 0.7625, 0.75, 0.7625, 0.7188, 0.7375, 0.6875, 0.7375, 0.6875, 0.7625, 0.7188, 0.7625, 0.6875, 0.7375, 0.6562, 0.7375, 0.6562, 0.7625, 0.6875, 0.7625, 0.6562, 0.7375, 0.625, 0.7375, 0.625, 0.7625, 0.6562, 0.7625, 0.625, 0.7375, 0.5938, 0.7375, 0.5938, 0.7625, 0.625, 0.7625, 0.5938, 0.7375, 0.5625, 0.7375, 0.5625, 0.7625, 0.5938, 0.7625, 0.5625, 0.7375, 0.5312, 0.7375, 0.5312, 0.7625, 0.5625, 0.7625, 0.5312, 0.7375, 0.5, 0.7375, 0.5, 0.7625, 0.5312, 0.7625, 0.5, 0.7375, 0.4688, 0.7375, 0.4688, 0.7625, 0.5, 0.7625, 0.4688, 0.7375, 0.4375, 0.7375, 0.4375, 0.7625, 0.4688, 0.7625, 0.4375, 0.7375, 0.4062, 0.7375, 0.4062, 0.7625, 0.4375, 0.7625, 0.4062, 0.7375, 0.375, 0.7375, 0.375, 0.7625, 0.4062, 0.7625, 0.375, 0.7375, 0.3438, 0.7375, 0.3438, 0.7625, 0.375, 0.7625, 0.3438, 0.7625, 0.3438, 0.7375, 0.3125, 0.7375, 0.3125, 0.7625, 0.3125, 0.7625, 0.3125, 0.7375, 0.2812, 0.7375, 0.2812, 0.7625, 0.2812, 0.7625, 0.2812, 0.7375, 0.25, 0.7375, 0.25, 0.7625, 0.25, 0.7625, 0.25, 0.7375, 0.2188, 0.7375, 0.2188, 0.7625, 0.2188, 0.7625, 0.2188, 0.7375, 0.1875, 0.7375, 0.1875, 0.7625, 0.1875, 0.7625, 0.1875, 0.7375, 0.1562, 0.7375, 0.1562, 0.7625, 0.1562, 0.7625, 0.1562, 0.7375, 0.125, 0.7375, 0.125, 0.7625, 0.125, 0.7625, 0.125, 0.7375, 0.09375, 0.7375, 0.09375, 0.7625, 0.09375, 0.7625, 0.09375, 0.7375, 0.0625, 0.7375, 0.0625, 0.7625, 0.0625, 0.7625, 0.0625, 0.7375, 0.03125, 0.7375, 0.03125, 0.7625, 0.03125, 0.7625, 0.03125, 0.7375, 0.0, 0.7375, 0.0, 0.7625, 1.0, 0.7625, 1.0, 0.7375, 0.9688, 0.7375, 0.9688, 0.7625, 0.9688, 0.7625, 0.9688, 0.7375, 0.9375, 0.7375, 0.9375, 0.7625, 0.9375, 0.7625, 0.9375, 0.7375, 0.9062, 0.7375, 0.9062, 0.7625, 0.9062, 0.7625, 0.9062, 0.7375, 0.875, 0.7375, 0.875, 0.7625, 0.875, 0.7625, 0.875, 0.7375, 0.8438, 0.7375, 0.8438, 0.7625, 0.8438, 0.7375, 0.8125, 0.7375, 0.8125, 0.7625, 0.8438, 0.7625, 0.8125, 0.7375, 0.7812, 0.7375, 0.7812, 0.7625, 0.8125, 0.7625, 0.7812, 0.7375, 0.75, 0.7375, 0.75, 0.7625, 0.7812, 0.7625, 0.75, 0.7375, 0.7188, 0.7375, 0.7188, 0.7625, 0.75, 0.7625, 0.7188, 0.7375, 0.6875, 0.7375, 0.6875, 0.7625, 0.7188, 0.7625, 0.6875, 0.7375, 0.6562, 0.7375, 0.6562, 0.7625, 0.6875, 0.7625, 0.6562, 0.7375, 0.625, 0.7375, 0.625, 0.7625, 0.6562, 0.7625, 0.625, 0.7375, 0.5938, 0.7375, 0.5938, 0.7625, 0.625, 0.7625, 0.5938, 0.7375, 0.5625, 0.7375, 0.5625, 0.7625, 0.5938, 0.7625, 0.5625, 0.7375, 0.5312, 0.7375, 0.5312, 0.7625, 0.5625, 0.7625, 0.5312, 0.7375, 0.5, 0.7375, 0.5, 0.7625, 0.5312, 0.7625, 0.5, 0.7375, 0.4688, 0.7375, 0.4688, 0.7625, 0.5, 0.7625, 0.4688, 0.7375, 0.4375, 0.7375, 0.4375, 0.7625, 0.4688, 0.7625, 0.4375, 0.7375, 0.4062, 0.7375, 0.4062, 0.7625, 0.4375, 0.7625, 0.4062, 0.7375, 0.375, 0.7375, 0.375, 0.7625, 0.4062, 0.7625, 0.375, 0.7375, 0.3438, 0.7375, 0.3438, 0.7625, 0.375, 0.7625, 0.3438, 0.7625, 0.3438, 0.7375, 0.3125, 0.7375, 0.3125, 0.7625, 0.3125, 0.7625, 0.3125, 0.7375, 0.2812, 0.7375, 0.2812, 0.7625, 0.2812, 0.7625, 0.2812, 0.7375, 0.25, 0.7375, 0.25, 0.7625, 0.25, 0.7625, 0.25, 0.7375, 0.2188, 0.7375, 0.2188, 0.7625, 0.2188, 0.7625, 0.2188, 0.7375, 0.1875, 0.7375, 0.1875, 0.7625, 0.1875, 0.7625, 0.1875, 0.7375, 0.1562, 0.7375, 0.1562, 0.7625, 0.1562, 0.7625, 0.1562, 0.7375, 0.125, 0.7375, 0.125, 0.7625, 0.125, 0.7625, 0.125, 0.7375, 0.09375, 0.7375, 0.09375, 0.7625, 0.09375, 0.7625, 0.09375, 0.7375, 0.0625, 0.7375, 0.0625, 0.7625, 0.0625, 0.7625, 0.0625, 0.7375, 0.03125, 0.7375, 0.03125, 0.7625, 0.03125, 0.7625, 0.03125, 0.7375, 0.0, 0.7375, 0.0, 0.7625, 1.0, 0.7625, 1.0, 0.7375, 0.98, 0.7375, 0.9688, 0.7375, 0.9688, 0.7625, 0.98, 0.7625, 0.9688, 0.7625, 0.9688, 0.7375, 0.9375, 0.7375, 0.9375, 0.7625, 0.9375, 0.7625, 0.9375, 0.7375, 0.9062, 0.7375, 0.9062, 0.7625, 0.9062, 0.7625, 0.9062, 0.7375, 0.875, 0.7375, 0.875, 0.7625, 0.875, 0.7625, 0.875, 0.7375, 0.8438, 0.7375, 0.8438, 0.7625, 0.8438, 0.7375, 0.8125, 0.7375, 0.8125, 0.7625, 0.8438, 0.7625, 0.8125, 0.7375, 0.8013, 0.7375, 0.7812, 0.7375, 0.7812, 0.7625, 0.8013, 0.7625, 0.8125, 0.7625, 0.7812, 0.7375, 0.75, 0.7375, 0.75, 0.7625, 0.7812, 0.7625, 0.75, 0.7375, 0.7188, 0.7375, 0.7188, 0.7625, 0.75, 0.7625, 0.7188, 0.7375, 0.6875, 0.7375, 0.6875, 0.7625, 0.7188, 0.7625, 0.6875, 0.7375, 0.6562, 0.7375, 0.6562, 0.7625, 0.6875, 0.7625, 0.6562, 0.7375, 0.625, 0.7375, 0.625, 0.7625, 0.6562, 0.7625, 0.625, 0.7375, 0.5938, 0.7375, 0.5938, 0.7625, 0.625, 0.7625, 0.5938, 0.7375, 0.5625, 0.7375, 0.5625, 0.7625, 0.5938, 0.7625, 0.5625, 0.7375, 0.5312, 0.7375, 0.5312, 0.7625, 0.5625, 0.7625, 0.5312, 0.7375, 0.5, 0.7375, 0.5, 0.7625, 0.5312, 0.7625, 0.5, 0.7375, 0.4688, 0.7375, 0.4688, 0.7625, 0.5, 0.7625, 0.4688, 0.7375, 0.4375, 0.7375, 0.4375, 0.7625, 0.4688, 0.7625, 0.4375, 0.7375, 0.4062, 0.7375, 0.4062, 0.7625, 0.4375, 0.7625, 0.4062, 0.7375, 0.375, 0.7375, 0.375, 0.7625, 0.4062, 0.7625, 0.375, 0.7375, 0.3438, 0.7375, 0.3438, 0.7625, 0.375, 0.7625, 0.3438, 0.7625, 0.3438, 0.7375, 0.3125, 0.7375, 0.3125, 0.7625, 0.3125, 0.7625, 0.3125, 0.7375, 0.2812, 0.7375, 0.2812, 0.7625, 0.2812, 0.7625, 0.2812, 0.7375, 0.25, 0.7375, 0.25, 0.7625, 0.25, 0.7625, 0.25, 0.7375, 0.2188, 0.7375, 0.2188, 0.7625, 0.2188, 0.7625, 0.2188, 0.7375, 0.1875, 0.7375, 0.1875, 0.7625, 0.1875, 0.7625, 0.1875, 0.7375, 0.1562, 0.7375, 0.1562, 0.7625, 0.1562, 0.7625, 0.1562, 0.7375, 0.125, 0.7375, 0.125, 0.7625, 0.125, 0.7625, 0.125, 0.7375, 0.09375, 0.7375, 0.09375, 0.7625, 0.09375, 0.7625, 0.09375, 0.7375, 0.0625, 0.7375, 0.0625, 0.7625, 0.0625, 0.7625, 0.0625, 0.7375, 0.03125, 0.7375, 0.03125, 0.7625, 0.03125, 0.7625, 0.03125, 0.7375, 0.0, 0.7375, 0.0, 0.7625])
me_cube.use_remesh_fix_poles = True
me_cube.use_remesh_preserve_attributes = False
me_cube.update()

# ---- objects
ob_sphere_001 = bpy.data.objects.new('Sphere.001', me_sphere_001)
ob_cube = bpy.data.objects.new('Cube', me_cube)

# ---- transforms, parenting, visibility, modifiers, constraints
ob_sphere_001.location = (0.0, 0.0, 0.0)
ob_sphere_001.scale = (1.25, 1.25, 1.25)
ob_cube.location = (0.0, 5.5, 0.0)
ob_cube.scale = (4.1, 7.5, 0.1)

# ---- collection membership
col_collection.objects.link(ob_sphere_001)
col_collection.objects.link(ob_cube)

# ---- scene / render settings (as saved in the file)
scene.frame_start = 1; scene.frame_end = 250; scene.frame_set(1)
scene.render.engine = 'BLENDER_EEVEE_NEXT'
scene.cycles.sampling_pattern = 'TABULATED_SOBOL'
scene.cycles.use_light_tree = False
scene.view_settings.view_transform = 'Filmic'
bpy.context.view_layer.update()

# ---- added for rendering (the .blend has no active camera and no usable light): camera, sun
cam_auto = bpy.data.cameras.new('AutoCamera')
cam_auto.lens = 50.0
cam_auto.sensor_width = 36.0
cam_auto.clip_end = 1000.0
ob_auto_camera = bpy.data.objects.new('AutoCamera', cam_auto)
scene.collection.objects.link(ob_auto_camera)
ob_auto_camera.location = (15.8641, -13.5369, 13.2534)
ob_auto_camera.rotation_euler = (1.09748, -7.21219e-08, 0.694738)
scene.camera = ob_auto_camera
light_auto_sun = bpy.data.lights.new('AutoSun', 'SUN')
light_auto_sun.energy = 3.0
light_auto_sun.angle = 0.0523599
ob_auto_sun = bpy.data.objects.new('AutoSun', light_auto_sun)
scene.collection.objects.link(ob_auto_sun)
ob_auto_sun.rotation_euler = (0.872665, 0.174533, 0.523599)
bpy.context.view_layer.update()
